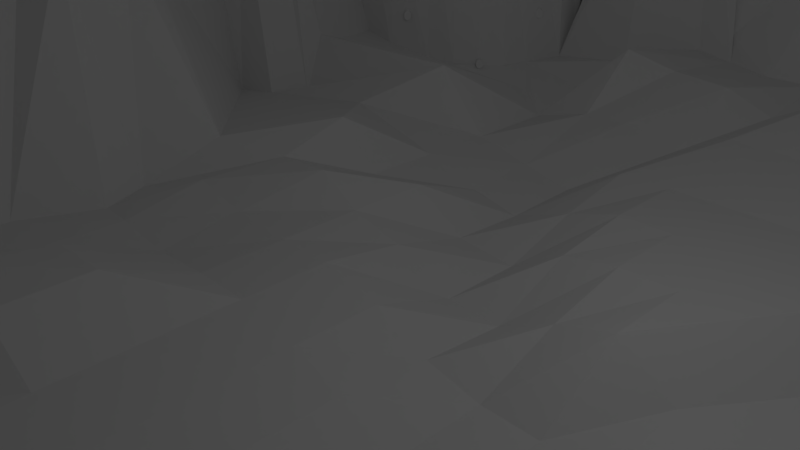 # Source: Entire_map.blend  (saved by Blender 2.77.0; exported with 4.5.12 LTS)
import bpy
from mathutils import Matrix  # noqa: F401  (used for matrix-valued properties, if any)

bpy.ops.wm.read_factory_settings(use_empty=True)
scene = bpy.context.scene
scene.name = 'Scene'

# ---- collections
col_collection_1 = bpy.data.collections.new('Collection 1'); scene.collection.children.link(col_collection_1)

# ---- world
world_world = bpy.data.worlds.new('World'); scene.world = world_world
world_world.color = (0.05088, 0.05088, 0.05088)
world_world.use_sun_shadow = False
world_world.sun_shadow_jitter_overblur = 0.0
world_world.cycles.sampling_method = 'MANUAL'

# ---- cameras
cam_camera = bpy.data.cameras.new('Camera')
cam_camera.clip_end = 100.0
cam_camera.lens = 35.0
cam_camera.sensor_width = 32.0
cam_camera.sensor_height = 18.0
cam_camera.ortho_scale = 7.314
cam_camera.dof.focus_distance = 0.0
cam_camera.dof.aperture_fstop = 128.0

# ---- lights
light_lamp = bpy.data.lights.new('Lamp', 'POINT')
light_lamp.transmission_factor = 0.0
light_lamp.cutoff_distance = 30.0
light_lamp.energy = 100.0
light_lamp.shadow_buffer_clip_start = 1.001
light_lamp.shadow_soft_size = 0.1
light_lamp.shadow_maximum_resolution = 0.006
light_lamp.use_absolute_resolution = True

# ---- meshes
me_plane = bpy.data.meshes.new('Plane')
me_plane.from_pydata([(-0.8534, -1.327, -0.01355), (1.111, -1.854, -0.01007), (-0.9443, 0.9798, 0.03487), (-0.7988, -0.09566, -0.06346), (0.1473, -1.904, -0.01239), (0.2506, 1.538, 0.01524), (0.2369, -0.09915, -0.1766), (-0.8198, -0.8181, -0.03941), (1.32, 1.007, 0.03713), (-0.2711, 1.581, 0.01987), (-1.17, 0.6061, -0.04936), (-0.4126, -1.503, 2.414e-06), (0.8097, 1.569, 0.01524), (0.2369, 0.6562, -0.06379), (0.2369, -0.8545, -0.04594), (-0.2867, -0.098, -0.06723), (0.7369, -0.09915, -0.1076), (0.7369, -0.8545, -0.05451), (-0.2832, -0.8533, -0.1054), (-0.2902, 0.6573, -0.1628), (0.7369, 0.6562, -0.1382), (0.834, -1.895, -0.01007), (-0.5489, 1.463, -0.005981), (-0.1319, -1.664, -0.01404), (1.466, -0.2221, 0.3624), (0.2369, 1.095, -0.01599), (0.2369, -0.4768, -0.1237), (-0.5767, -0.09746, -0.08107), (0.4869, -0.09915, -0.07893), (-0.8393, -0.4709, -0.04613), (0.3872, -2.085, -0.01007), (-0.006066, 1.538, 0.01524), (-1.18, 0.804, 0.08254), (1.331, -1.446, -0.01436), (1.018, 1.678, 0.01524), (0.2369, 0.2785, -0.06379), (0.2369, -1.232, -0.04594), (-0.01305, -0.09915, -0.1237), (0.9869, -0.09915, -0.1249), (0.7369, -0.4768, -0.1526), (0.7369, -1.232, -0.1237), (0.4869, -0.8545, -0.1237), (0.9959, -0.8545, -0.0725), (-0.2849, -0.4757, -0.06976), (-0.2814, -1.231, -0.1079), (-0.5932, -0.8527, -0.05277), (-0.01305, -0.8545, -0.04594), (-0.292, 1.096, -0.04493), (-0.2885, 0.2797, -0.0978), (-0.5692, 0.6578, -0.0861), (-0.01305, 0.6562, -0.06379), (0.7369, 1.095, -0.0317), (0.7369, 0.2785, -0.1237), (0.4869, 0.6562, -0.06379), (0.9869, 0.6562, -0.07918), (0.9869, 0.2785, -0.07918), (0.489, 0.2785, -0.1601), (0.4869, 1.095, -0.0759), (-0.01305, 0.2785, -0.1679), (-0.5258, 0.2802, -0.004473), (-0.5778, 1.096, -0.09533), (-0.01305, -1.232, -0.04594), (-0.5971, -1.23, -0.08308), (-0.5894, -0.4751, 0.03224), (0.9869, -1.232, -0.1237), (0.4869, -1.232, -0.1237), (0.4869, -0.4768, -0.1237), (0.9869, -0.4768, -0.1237), (-0.01305, -0.4768, -0.1237), (-0.01305, 1.095, -0.01599), (0.9869, 1.095, -0.03138), (-0.9054, -1.162, -0.01569), (0.9367, -1.922, -0.01007), (-0.7803, 1.448, -0.0328), (-0.8364, 0.01435, -0.05833), (0.01415, -1.79, -0.01404), (1.434, -0.1406, 0.06868), (0.3921, 1.538, 0.01524), (0.2369, 1.31, 0.05289), (0.2369, -0.288, -0.1602), (-0.7113, -0.09922, -0.06013), (0.3619, -0.09915, -0.1602), (-0.8299, -0.6381, -0.04289), (0.476, -1.981, -0.01007), (-0.1445, 1.538, 0.01524), (-1.12, 0.6975, -0.06227), (-0.4426, -1.506, 0.0009144), (1.436, -1.252, -0.0164), (0.8679, 1.628, 0.01524), (0.2369, 0.4674, -0.06379), (0.2369, -1.043, -0.04594), (-0.1399, -0.09915, -0.09452), (0.8619, -0.09915, -0.07893), (0.7369, -0.288, -0.1078), (0.7369, -1.043, -0.09527), (0.3619, -0.8545, -0.04594), (0.8534, -0.8545, -0.06257), (-0.2858, -0.2868, -0.0685), (-0.2823, -1.042, -0.1067), (-0.7099, -0.8546, -0.03523), (-0.1399, -0.8545, -0.1276), (-0.2929, 1.311, 0.04689), (-0.2893, 0.4685, -0.1515), (-0.8357, 0.6561, -0.01374), (-0.1399, 0.6562, -0.1042), (0.7016, 1.31, -0.01675), (0.7369, 0.4674, -0.1382), (0.3619, 0.6562, -0.06379), (0.8619, 0.6562, -0.1449), (-0.3788, 1.589, 0.03553), (-0.2484, -1.597, -0.008211), (0.6893, 1.538, 0.01524), (0.2369, 0.8451, -0.06379), (0.2369, -0.6657, -0.04594), (-0.4145, -0.1019, -0.06389), (0.6119, -0.09915, -0.1076), (-0.85, -0.2808, -0.04981), (1.373, 0.23, 0.02359), (0.1212, 1.538, 0.01524), (-1.248, 1.057, 0.0381), (-0.8945, -1.692, -0.01355), (1.231, -1.632, -0.0124), (0.2369, 0.08969, -0.1766), (0.2369, -1.497, -0.03778), (0.1119, -0.09915, -0.1766), (1.118, -0.1036, -0.1162), (0.7369, -0.6657, -0.0767), (0.7369, -1.59, -0.003862), (0.6119, -0.8545, -0.1237), (1.112, -0.8545, -0.1213), (-0.2841, -0.6645, -0.07103), (-0.227, -1.251, 0.008455), (-0.416, -0.8573, -0.06837), (0.1119, -0.8545, -0.04594), (-0.2799, 0.8419, -0.1508), (-0.2876, 0.09083, -0.06597), (-0.413, 0.6534, -0.1333), (0.1119, 0.6562, -0.06379), (0.7369, 0.8451, -0.1529), (0.7369, 0.08969, -0.1076), (0.6119, 0.6562, -0.1382), (1.112, 0.6562, -0.06351), (0.9869, 0.4674, -0.07918), (0.9869, 0.08969, -0.07918), (0.8619, 0.2785, -0.1237), (1.112, 0.2785, 0.009942), (0.4869, 0.4674, -0.1541), (0.4869, 0.08969, -0.07893), (0.3599, 0.2785, -0.1488), (0.6119, 0.2785, -0.1237), (0.4869, 1.167, -0.05352), (0.4869, 0.8451, -0.06379), (0.3619, 1.095, -0.01599), (0.6119, 1.095, -0.0759), (-0.01305, 0.4674, -0.08794), (-0.01305, 0.08969, -0.1507), (-0.1399, 0.2785, -0.1621), (0.1119, 0.2785, -0.105), (-0.571, 0.469, -0.08484), (-0.5748, 0.09135, -0.05781), (-0.6628, 0.2785, -0.01144), (-0.4137, 0.2757, -0.06164), (-0.572, 1.311, -0.06796), (-0.5673, 0.8466, -0.08832), (-0.8389, 0.9262, 0.04785), (-0.4123, 1.092, -0.0486), (-0.01305, -1.043, -0.04594), (-0.01305, -1.497, -0.03205), (-0.1399, -1.232, -0.1276), (0.1119, -1.232, -0.04594), (-0.5952, -1.042, -0.05394), (-0.599, -1.3, -0.02101), (-0.7398, -1.189, -0.06091), (-0.4167, -1.148, -0.04739), (-0.5785, -0.2863, 0.002853), (-0.5913, -0.6639, -0.05159), (-0.7097, -0.4769, -0.032), (-0.4152, -0.4796, 0.01654), (0.9869, -1.043, -0.09527), (0.9869, -1.497, -0.05947), (0.8619, -1.232, -0.1237), (1.112, -1.232, -0.07126), (0.4869, -1.043, -0.1237), (0.4869, -1.497, -0.1065), (0.3619, -1.232, -0.04594), (0.6119, -1.232, -0.1237), (0.4869, -0.288, -0.154), (0.4869, -0.6657, -0.1237), (0.3619, -0.4768, -0.1237), (0.6119, -0.4768, -0.1526), (0.9869, -0.288, -0.1237), (0.9959, -0.6657, -0.0725), (0.8619, -0.4768, -0.1459), (1.175, -0.4768, -0.01534), (-0.01305, -0.288, -0.1237), (-0.01305, -0.6657, -0.1237), (-0.1399, -0.4768, -0.09452), (0.1119, -0.4768, -0.1237), (-0.01305, 1.31, -0.01514), (-0.01305, 0.8451, -0.06379), (-0.1399, 1.095, -0.07982), (0.1119, 1.095, -0.01599), (0.9869, 1.473, -0.02537), (0.9943, 0.8527, -0.06083), (0.8619, 1.095, -0.0759), (1.112, 1.095, -0.02622), (1.103, 0.9239, -0.01759), (0.8575, 0.8392, -0.1368), (0.8619, 1.397, -0.05352), (0.1119, 0.8451, -0.06379), (-0.1399, 0.8451, -0.0677), (-0.1399, 1.31, 0.03583), (0.1119, -0.6657, -0.04594), (-0.1399, -0.6657, -0.09452), (-0.1399, -0.288, -0.09452), (1.112, -0.6657, 0.02032), (0.8526, -0.6657, -0.06089), (0.8619, -0.288, -0.1237), (0.6119, -0.6657, -0.1237), (0.3619, -0.6657, -0.1237), (0.3619, -0.288, -0.1602), (0.6119, -1.497, -0.02594), (0.3619, -1.614, -0.05524), (0.3619, -1.043, -0.04594), (1.102, -1.497, -0.0541), (0.8619, -1.497, -0.01609), (0.8619, -1.043, -0.09527), (-0.4156, -0.6684, -0.06725), (-0.7098, -0.6657, -0.01989), (-0.712, -0.2881, -0.05721), (-0.4615, -1.258, -0.03853), (-0.7102, -1.31, -0.04386), (-0.71, -1.043, -0.07846), (0.1119, -1.497, -0.02109), (-0.1489, -1.393, -0.03875), (-0.1399, -1.043, -0.1276), (-0.4126, 0.8422, -0.1226), (-0.7078, 0.845, 0.07551), (-0.4141, 0.08691, -0.06277), (-0.7106, 0.08962, -0.02571), (-0.678, 0.4673, 0.03295), (0.1119, 0.08969, -0.1766), (-0.1399, 0.08969, -0.09452), (-0.1399, 0.4674, -0.1633), (0.6119, 0.8451, -0.1237), (0.3619, 0.8451, -0.06379), (0.3619, 1.28, -0.03416), (0.6119, 0.08969, -0.1076), (0.3619, 0.08969, -0.1568), (0.3619, 0.4674, -0.06379), (1.112, 0.08969, -0.01759), (0.8619, 0.08969, -0.07893), (0.8619, 0.4674, -0.1237), (1.112, 0.4674, -0.04419), (0.6119, 0.4674, -0.1541), (0.6119, 1.224, -0.05352), (0.1119, 0.4674, -0.06379), (-0.4134, 0.4646, -0.06052), (-0.4119, 1.261, 0.09455), (0.1119, -1.043, -0.04594), (-0.4163, -1.046, -0.06949), (-0.4148, -0.2908, 0.01766), (1.112, -1.043, -0.08307), (0.6119, -1.043, -0.1237), (0.6119, -0.288, -0.1018), (1.106, -0.2835, 0.003927), (0.1119, -0.288, -0.1237), (0.1119, 1.31, 0.05193), (1.112, 1.476, 0.05259), (-0.8245, -0.7343, -0.04103), (-0.7089, 1.199, -0.07193), (-0.978, 1.11, -0.02282), (-0.9453, 1.055, -0.01743), (1.328, 1.542, 0.03713), (1.336, 0.3413, 0.02359), (1.337, 0.6092, 0.02359), (0.3921, 2.54, 0.01524), (0.9276, 2.341, 0.01524), (0.3007, 2.015, 0.6958), (0.6598, 2.441, 0.01524), (0.9937, 2.119, 0.01524), (0.1385, 1.842, 0.5697), (0.05161, 2.135, 0.5275), (-0.2636, 2.441, 0.01524), (0.5046, 1.842, 0.582), (0.5652, 1.972, 0.6085), (0.5915, 2.135, 0.5811), (0.3962, 2.207, 0.6381), (0.003381, 1.972, 0.5697), (0.7937, 2.391, 0.01524), (0.0253, 1.756, 0.4963), (-0.1051, 2.195, 0.4963), (-0.1298, 2.49, 0.01524), (0.5535, 1.756, 0.515), (0.7875, 1.951, 0.515), (0.8508, 2.259, 0.1009), (0.3267, 2.111, 0.6792), (-0.1774, 1.951, 0.5206), (0.526, 2.49, 0.01524), (0.9606, 2.23, 0.01524), (1.13, 1.768, 0.1463), (0.5407, 1.538, 0.01524), (0.2222, 1.929, 0.6552), (0.1787, 2.075, 0.6552), (-0.3975, 2.391, 0.01524), (0.3809, 1.949, 0.6792), (0.4485, 2.008, 0.7194), (0.4244, 2.075, 0.6792), (0.1878, 2.328, 0.4963), (0.1546, 1.994, 0.6552), (0.09021, 2.267, 0.4963), (0.04461, 2.231, 0.4963), (0.1492, 2.171, 0.5697), (-0.1292, 2.114, 0.4963), (-0.3379, 2.053, 0.4776), (0.02749, 2.054, 0.5697), (-0.1098, 1.886, 0.4963), (-0.1005, 1.821, 0.4963), (0.07094, 1.907, 0.6605), (0.05965, 1.669, 0.4963), (0.4452, 1.756, 0.5732), (0.3962, 1.842, 0.6085), (0.6624, 1.79, 0.515), (0.6887, 1.886, 0.515), (0.5721, 1.907, 0.6085), (0.7321, 2.032, 0.515), (0.708, 2.114, 0.515), (0.6156, 2.054, 0.6085), (0.5863, 2.231, 0.515), (0.4886, 2.292, 0.515), (0.4938, 2.171, 0.6085), (-0.2941, 1.612, 0.08817), (-0.5313, 2.35, 0.3775), (0.1312, 2.515, 0.01524), (0.6214, 1.647, 0.365), (0.5929, 2.465, 0.01524), (0.9771, 2.174, 0.01524), (1.04, 1.762, 0.01524), (-0.3306, 2.416, 0.01524), (0.7268, 2.416, 0.01524), (0.9271, 1.672, 0.01524), (0.1238, 1.538, 0.01524), (-0.1967, 2.465, 0.01524), (0.4591, 2.515, 0.01524), (0.615, 1.538, 0.01524), (0.29, 2.434, 0.1559), (-0.08672, 2.354, 0.1559), (-0.1526, 2.336, 0.1559), (-0.4325, 2.095, 0.6804), (-0.3873, 1.837, 0.5151), (0.2259, 1.604, 0.1559), (0.4187, 1.647, 0.3941), (0.7684, 1.753, 0.365), (0.7816, 1.801, 0.365), (0.8629, 2.075, 0.365), (0.8508, 2.116, 0.365), (0.623, 2.336, 0.365), (0.5742, 2.366, 0.365), (0.8223, 2.325, 0.05805), (0.69, 2.311, 0.365), (0.7185, 2.245, 0.4078), (0.6677, 1.692, 0.365), (0.7221, 1.709, 0.365), (0.2524, 1.712, 0.5347), (-0.04242, 1.604, 0.1559), (-0.3853, 1.919, 0.5151), (-0.498, 2.264, 0.4795), (-0.4686, 2.188, 0.5696), (0.02903, 2.409, 0.1559), (-0.01979, 2.379, 0.1559), (-0.1764, 2.311, 0.1559), (-0.2513, 2.316, 0.1559), (-0.3832, 2.001, 0.6221), (-0.2696, 1.694, 0.3785), (0.5471, 1.647, 0.365), (0.8279, 1.846, 0.365), (0.9156, 1.991, 0.365), (0.8343, 2.172, 0.365), (0.9057, 2.245, 0.05805), (0.7794, 2.186, 0.4078), (0.5073, 2.391, 0.365), (0.3569, 2.409, 0.1559), (-1.191, 1.748, -0.01667), (-1.399, 2.115, 0.01987), (-1.202, 2.499, 0.01987), (-0.7794, 2.585, 0.01987), (-0.8393, 2.049, 0.8201), (-1.266, 1.821, 0.01987), (-1.31, 1.919, 0.01987), (-1.355, 2.017, 0.01987), (-0.8809, 2.112, 0.7703), (-0.9551, 2.202, 0.6427), (-1.113, 2.306, 0.5131), (-0.9184, 2.039, 0.7703), (-1.03, 2.055, 0.6427), (-1.135, 2.067, 0.5151), (-1.35, 2.211, 0.01987), (-1.301, 2.307, 0.01987), (-1.251, 2.403, 0.01987), (-1.115, 1.815, 0.5068), (-0.9348, 1.945, 0.6554), (-0.8845, 1.964, 0.7703), (-1.169, 2.508, 0.01726), (-1.063, 2.53, 0.01726), (-0.8851, 2.564, 0.01987), (-0.8003, 2.128, 0.7703), (-0.794, 2.234, 0.5273), (-0.8166, 2.365, 0.5151), (-0.714, 1.867, 0.7822), (-0.6101, 1.703, 0.6427), (-0.6077, 1.629, 0.5103), (-0.6967, 2.516, 0.01987), (-0.5828, 2.484, 0.01987), (-0.6485, 1.917, 0.7822), (-0.5332, 1.848, 0.6427), (-0.4193, 1.78, 0.66), (-0.3515, 1.822, 0.4634), (-0.3085, 1.767, 0.4539), (-0.6464, 1.999, 0.7822), (-0.4509, 1.995, 0.5945), (-0.4638, 1.526, 0.01478), (-0.7955, 1.559, 0.09413), (-0.7539, 1.563, 0.003673), (-0.7422, 1.651, 0.5231), (-0.6875, 1.649, 0.5119), (-0.7397, 1.672, 0.6705), (-0.5429, 1.677, 0.5261), (-0.4781, 1.725, 0.5419), (-0.5445, 1.752, 0.6427), (-0.477, 1.884, 0.6427), (-0.6977, 2.261, 0.6306), (-0.707, 2.21, 0.5945), (-0.9522, 2.339, 0.5131), (-1.051, 2.375, 0.5583), (-0.8746, 2.218, 0.6427), (-1.096, 2.243, 0.5151), (-1.133, 2.169, 0.5151), (-1.027, 2.157, 0.6427), (-1.137, 2.021, 0.5151), (-1.103, 1.946, 0.5151), (-0.9963, 1.98, 0.6427), (-0.8139, 2.002, 0.788), (-0.7803, 1.948, 0.8138), (-0.7921, 2.019, 0.788), (-0.7366, 1.982, 0.8641), (-0.7914, 2.046, 0.788), (-0.7353, 2.036, 0.8138), (-0.9724, 1.655, -0.006499), (-1.104, 1.811, 0.4332), (-1.025, 1.88, 0.5811), (-0.9577, 1.717, 0.441), (-0.8385, 1.798, 0.5893), (-0.7514, 1.659, 0.4492), (-0.9287, 1.733, 0.5747), (-0.7462, 1.646, 0.6091), (-0.8668, 1.783, 0.6506), (-2.181, -1.518, -0.01355), (-2.875, 0.007683, -0.01355), (-1.781, -1.118, 0.8589), (-0.8175, -1.658, -0.01404), (-1.323, -2.103, -0.01355), (-2.794, -0.2236, -0.01355), (-2.365, -0.3545, 0.7684), (-2.117, -1.454, 0.6144), (-1.641, -1.536, 0.7248), (-1.433, -1.378, 0.7248), (-0.8808, -1.57, -0.01355), (-1.406, -1.134, 0.7248), (-1.116, -1.972, -0.01355), (-1.555, -2.022, -0.01355), (-2.835, -0.108, -0.01355), (-2.551, 0.07629, 0.5126), (-1.814, -1.285, 0.857), (-1.439, -1.862, 0.5133), (-1.128, -1.639, 0.5914), (-1.087, -1.273, 0.5133), (-1.22, -2.038, -0.01355), (-1.67, -1.981, -0.01355), (-2.754, -0.3393, -0.01355), (-1.887, -0.4386, 0.857), (-1.952, -1.072, 0.857), (-2.153, -1.49, 0.469), (-1.725, -0.4239, 0.8234), (-1.742, -1.282, 0.8001), (-1.638, -1.217, 0.8001), (-0.8671, -1.448, -0.01355), (-1.625, -1.095, 0.8001), (-1.012, -1.907, -0.01355), (-1.439, -2.062, -0.01355), (-1.67, -1.781, 0.5133), (-1.555, -1.822, 0.5133), (-1.756, -1.496, 0.7248), (-1.278, -1.855, 0.5133), (-1.232, -1.732, 0.5133), (-1.466, -1.542, 0.7725), (-1.114, -1.517, 0.5133), (-1.1, -1.395, 0.4582), (-1.375, -1.3, 0.7248), (-2.143, -0.05656, 0.749), (-2.547, -0.2712, 0.5306), (-2.567, -0.4472, 0.5306), (-2.257, -1.123, 0.7684), (-1.947, 0.1347, 1.057), (-2.837, 0.6243, 0.02867), (-1.974, 0.189, 1.083), (-1.947, 0.2495, 1.089), (-1.888, 0.2704, 1.068), (-1.832, 0.2142, 1.042), (-1.84, 0.1486, 1.042), (-1.896, 0.1134, 1.042), (-2.756, 0.393, 0.02867), (-1.96, 0.1619, 1.07), (-2.203, 0.03451, 0.7916), (-2.295, 0.297, 0.7916), (-2.707, 0.8318, 0.02867), (-1.961, 0.2192, 1.086), (-1.918, 0.2599, 1.078), (-1.864, 0.2533, 1.053), (-1.555, 0.1944, 0.7063), (-0.8103, -0.986, -0.03616), (-1.836, 0.1814, 1.042), (-1.559, -0.05516, 0.7063), (-1.868, 0.131, 1.042), (-1.794, -0.2031, 0.7063), (-1.927, 0.1243, 1.042), (-1.624, -0.1821, 0.7063), (-1.485, 0.02423, 0.7063), (-1.642, 0.4633, 0.7916), (-2.249, 0.1658, 0.7916), (-2.797, 0.5086, 0.02867), (-1.954, 0.1483, 1.063), (-2.076, 0.08006, 0.8585), (-2.577, 0.4715, 0.536), (-2.642, 0.9355, 0.02867), (-1.967, 0.2041, 1.085), (-1.933, 0.2547, 1.083), (-0.7993, 0.199, 0.02298), (-1.876, 0.2619, 1.061), (-1.218, 0.06719, 0.536), (-0.9158, -1.016, -0.02157), (-1.834, 0.1978, 1.042), (-1.261, -0.3145, 0.536), (-1.854, 0.1398, 1.042), (-1.911, 0.1189, 1.042), (-2.749, 0.2444, 0.02867), (-1.967, 0.1754, 1.077), (-2.131, 0.241, 0.884), (-1.954, 0.2343, 1.087), (-2.039, 0.3864, 0.8903), (-2.455, 1.053, 0.02867), (-1.903, 0.2652, 1.073), (-1.869, 0.4067, 0.8727), (-1.844, 0.2259, 1.042), (-1.72, 0.2578, 0.8475), (-1.838, 0.165, 1.042), (-1.709, 0.05677, 0.8369), (-1.882, 0.1222, 1.042), (-1.885, -0.004549, 0.8407), (-1.942, 0.1298, 1.042), (-2.084, -0.1476, 0.7854), (-1.966, 0.0236, 0.8484), (-1.736, -0.1661, 0.7063), (-1.618, -0.09215, 0.7063), (-1.813, 0.0413, 0.8388), (-1.551, 0.01393, 0.7063), (-1.536, 0.1521, 0.7063), (-1.193, -0.1707, 0.6077), (-1.705, 0.1474, 0.8422), (-1.523, 0.3242, 0.7063), (-1.809, 0.3466, 0.8585), (-1.983, 0.5991, 0.8375), (-2.179, 0.911, 0.5604), (-1.954, 0.3965, 0.8815), (-2.184, 0.4736, 0.845), (-2.258, 0.3559, 0.7916), (-2.085, 0.3137, 0.8871), (-2.276, 0.2581, 0.8275), (-2.226, 0.1001, 0.7447), (-2.513, 0.2902, 0.536), (-2.135, 0.129, 0.8713), (-2.089, 0.1203, 0.8649), (-2.66, 0.2539, 0.536), (-2.603, 0.4199, 0.5257), (-2.108, 0.2773, 0.8856), (-1.996, 0.3914, 0.8859), (-1.839, 0.3766, 0.8656), (-1.304, 0.2967, 0.536), (-1.725, 0.2151, 0.8449), (-1.142, -0.02347, 0.536), (-1.25, -0.2191, 0.536), (-1.776, 0.06422, 0.8378), (-1.287, -0.421, 0.6148), (-1.529, -0.4005, 0.7474), (-1.926, 0.009526, 0.8445), (-2.007, 0.03768, 0.8522), (-1.893, 0.0627, 0.8397), (-1.735, 0.1298, 0.8395), (-1.75, 0.2881, 0.8518), (-1.911, 0.4016, 0.8771), (-2.062, 0.35, 0.8887), (-2.117, 0.2008, 0.8776), (-1.008, -0.01424, 0.4509), (-1.539, 0.2593, 0.7063), (-1.386, 0.1308, 0.6212), (-1.582, 0.3938, 0.749), (-1.673, 0.659, 0.6638), (-1.233, 0.1541, 0.536), (-1.089, 0.2106, 0.4509), (-1.413, 0.3105, 0.6212), (-1.56, 0.4677, 0.6425), (-1.479, 0.6406, 0.4359), (-1.012, 0.135, 0.4509), (-1.355, 0.2653, 0.6847), (-2.377, 0.0554, 0.6521), (-2.313, 1.166, -0.005006), (-1.777, 1.469, -0.0499), (-1.739, 1.001, 0.8581), (-1.34, 1.017, -0.0603), (-1.977, 1.45, -0.02982), (-1.816, 1.243, 0.6627), (-1.614, 0.7813, 0.6325), (-1.637, 1.325, -0.04817), (-1.508, 0.9065, 0.6325), (-1.203, 0.9014, 0.04951), (-1.581, 1.053, 0.6369), (-2.279, 1.071, -0.005006), (-1.838, 0.9361, 0.8101), (-1.877, 1.459, -0.04327), (-1.788, 1.407, 0.5517), (-1.567, 1.253, -0.04731), (-1.328, 0.8165, 0.5022), (-1.414, 1.074, 0.479), (-1.285, 0.581, -0.06026), (-1.808, 1.132, 0.8242), (-1.871, 1.031, 0.8101), (-2.259, 1.251, -0.005006), (-2.05, 0.7567, 0.5604), (-2.077, 1.44, -0.0266), (-1.709, 1.138, 0.8062), (-1.622, 0.8401, 0.7827), (-1.707, 1.397, -0.05245), (-1.609, 0.9675, 0.8054), (-1.602, 1.092, 0.7839), (-1.949, 0.7589, 0.5604), (-1.579, 0.6384, 0.4823), (-1.687, 0.806, 0.6325), (-1.418, 0.7205, 0.559), (-1.357, 0.8005, 0.4823), (-1.553, 0.8612, 0.6325), (-1.367, 0.8793, 0.4945), (-1.391, 0.9768, 0.4867), (-1.558, 0.9558, 0.6446), (-1.77, 1.25, 0.5535), (-1.741, 1.312, 0.5526), (-1.726, 1.198, 0.6654), (-1.911, 1.375, 0.4762), (-1.814, 1.244, 0.6808), (-2.114, 0.8339, 0.5604), (-2.577, 1.039, 0.02867), (-2.372, 0.7968, 0.536), (-2.772, 0.728, 0.02867), (-1.87, 0.5636, 0.7916), (-2.121, 0.5835, 0.8375), (-2.052, 0.5913, 0.9162), (-2.147, 0.5325, 0.7916), (-2.221, 0.4147, 0.7916), (-2.475, 0.6341, 0.6538), (-1.769, 0.5664, 0.7916), (-2.526, 0.5528, 0.536), (-2.424, 0.7155, 0.536), (-2.277, 0.8075, 0.536), (-1.905, 0.8178, 0.6914), (-2.093, 1.365, 0.5597), (-2.176, 1.431, -0.02338), (-2.205, 1.161, 0.5604), (-2.204, 1.373, -0.01938), (-2.206, 1.336, -0.005006), (-2.01, 1.365, 0.565), (-1.913, 1.239, 0.6988), (-2.121, 1.311, 0.5849), (-2.152, 1.246, 0.5604), (-2.014, 1.072, 0.6914), (-1.961, 1.157, 0.7521), (-2.077, 1.44, -0.03342), (-1.981, 0.9772, 0.6914), (2.783, 0.2447, 0.02359), (2.003, 0.4737, 1.028), (1.355, 0.8089, 0.02744), (1.995, 0.1213, 0.5784), (2.693, 0.01913, 0.02359), (2.26, 0.1595, 0.5079), (1.859, 0.8498, 0.5784), (1.494, 0.02177, 0.02359), (1.707, 0.6455, 0.5784), (1.641, 0.433, 0.6028), (1.331, 0.9427, 0.03397), (2.789, 0.3535, 0.02359), (2.62, 0.3047, 0.4008), (2.623, -0.07871, 0.02359), (2.135, 0.6236, 0.7559), (1.469, 0.8104, 0.4008), (1.369, 0.7302, 0.02359), (1.463, 0.4095, 0.5083), (2.017, 0.2823, 0.7559), (2.159, 0.461, 0.7559), (2.748, 0.1299, 0.02359), (2.099, 0.3454, 0.8451), (1.902, 0.6873, 0.7737), (1.795, 0.6125, 0.7737), (1.325, 0.4757, 0.02359), (1.793, 0.4789, 0.7737), (1.344, 0.8709, 0.03046), (1.467, 0.6768, 0.1272), (1.465, 0.5432, 0.4008), (1.643, 0.5666, 0.485), (1.504, 0.2302, 0.1529), (1.74, 0.255, 0.5784), (2.174, -0.08048, 0.4008), (2.128, 0.1404, 0.5784), (2.499, 0.07336, 0.4787), (2.56, 0.189, 0.1472), (2.32, 0.2752, 0.6706), (2.603, 0.4753, 0.4008), (2.415, 1.832, 0.03713), (3.185, 0.7376, 0.03713), (2.155, 0.9925, 1.556), (1.755, 1.841, 0.03713), (3.074, 0.9907, 0.03713), (2.554, 0.8905, 0.8962), (3.076, 0.3424, 0.03713), (2.441, 1.252, 0.8962), (2.433, 0.6592, 0.8962), (1.983, 1.392, 1.028), (1.783, 1.23, 1.082), (1.324, 1.275, 0.03713), (2.151, 1.911, 0.03713), (3.052, 0.7761, 0.03713), (2.811, 0.7884, 0.5665), (2.319, 1.047, 1.226), (1.961, 1.682, 0.5665), (1.602, 1.345, 0.5665), (1.266, 1.34, 0.03713), (1.539, 0.9176, 0.4008), (2.211, 1.789, 0.03713), (3.072, 1.178, 0.03713), (2.183, 0.7876, 1.119), (2.376, 0.9223, 1.226), (3.049, 0.5353, 0.03713), (2.78, 1.322, 0.5665), (2.316, 0.8067, 1.178), (2.111, 1.155, 1.226), (2.004, 1.08, 1.226), (1.253, 1.062, 0.03713), (2.002, 0.9466, 1.226), (1.417, 1.632, 0.3679), (1.984, 1.912, 0.03713), (2.185, 1.489, 0.5665), (2.054, 1.529, 0.5665), (2.086, 1.376, 0.918), (1.747, 1.532, 0.5665), (1.883, 1.311, 1.055), (1.615, 1.198, 0.5665), (1.598, 1.078, 0.5665), (1.717, 1.131, 1.209), (1.99, 0.8094, 0.5784), (2.324, 0.5159, 0.5784), (2.381, 0.3908, 0.5153), (2.301, 0.6401, 0.8962), (2.691, 0.5571, 0.5665), (2.702, 0.7155, 0.5665), (2.544, 0.7302, 0.8962), (2.813, 0.8704, 0.5665), (2.698, 1.039, 0.5665), (2.497, 1.016, 0.8962), (1.926, 1.127, 1.061), (1.923, 0.9269, 1.061), (1.778, 1.297, 0.7314), (1.723, 1.193, 0.7314), (1.72, 0.9926, 0.7314), (1.724, 1.26, 0.7314), (1.752, 0.775, 0.6559), (2.006, 0.8537, 1.061), (1.925, 1.06, 1.061), (1.924, 0.9937, 1.061), (1.722, 1.126, 0.7314), (1.721, 1.059, 0.7314), (1.979, 1.165, 1.061), (1.831, 1.335, 0.7314), (2.176, 0.7043, 0.9778), (2.374, 0.733, 1.013), (2.299, 0.5955, 1.15), (2.363, 0.6754, 1.127), (2.03, -0.6915, 1.142), (1.916, -0.3175, 0.9581), (1.441, -0.32, 0.1136), (1.866, -1.484, 0.9424), (1.788, -0.571, 1.02), (2.075, -1.435, 0.4616), (2.266, -0.5613, 0.9735), (2.127, -0.2369, 0.8646), (2.705, -0.3078, -0.01034), (1.651, -1.351, 0.4616), (2.034, -0.8718, 1.069), (1.663, -0.2851, 0.6174), (2.215, -1.465, 0.4616), (2.439, -0.04228, 0.4008), (2.718, -0.4626, -0.02938), (1.975, -0.5821, 1.069), (1.912, -0.7703, 1.069), (1.498, -0.4777, -0.01034), (1.91, -0.6666, 1.069), (2.16, -0.7653, 1.069), (2.149, -0.6618, 1.069), (2.081, -0.58, 1.069), (2.614, -0.1602, -0.01034), (2.314, -0.9311, 0.4841), (2.359, -0.3748, 0.6174), (2.067, -1.14, 0.8471), (2.307, -0.06138, 0.5316), (2.199, -0.4914, 1.016), (1.93, -0.001829, 0.449), (1.853, -0.4984, 1.016), (1.689, -0.3883, 0.6174), (1.62, -0.4935, 0.6861), (1.636, -1.149, 0.8471), (1.737, -1.831, 1.162), (2.375, -1.363, -0.05242), (2.406, -1.804, -0.04171), (1.69, -2.516, -0.0164), (1.662, -1.534, 0.9087), (1.716, -2.176, 0.8061), (2.096, -1.837, 0.9087), (2.406, -1.596, -0.0164), (2.036, -1.613, 1.001), (1.856, -2.419, -0.0164), (1.671, -1.918, 1.095), (1.719, -2.331, 0.4616), (2.223, -1.784, 0.4616), (2.422, -1.704, -0.0164), (1.8, -2.541, -0.0164), (1.776, -1.692, 1.14), (1.623, -1.824, 1.018), (1.673, -1.718, 1.14), (1.775, -1.939, 1.018), (1.863, -1.863, 1.14), (2.39, -1.493, -0.0164), (1.861, -1.756, 1.14), (2.366, -1.885, -0.0164), (1.555, -2.615, -0.0164), (1.575, -2.36, 0.5712), (1.567, -2.065, 0.7901), (1.801, -2.263, 0.4616), (1.948, -2.049, 0.4616), (1.798, -2.108, 0.7114), (2.22, -1.678, 0.4616), (2.217, -1.571, 0.5844), (2.04, -1.718, 0.9256), (1.969, -1.482, 0.9424), (1.781, -1.447, 0.9256), (1.343, -1.626, 0.4616), (1.445, -1.911, 0.5196), (1.454, -1.848, 0.8061), (0.664, -2.666, -0.01007), (0.3414, -2.389, -0.01007), (0.3005, -2.176, -0.01007), (0.6284, -1.977, -0.01007), (0.9984, -2.172, 0.8194), (0.5027, -2.528, -0.01007), (0.5371, -2.216, 0.6065), (0.5449, -2.37, 0.6065), (0.3124, -2.314, -0.01007), (1.168, -2.345, 0.7484), (1.043, -2.025, 0.7263), (1.572, -2.247, 0.655), (1.42, -2.008, 0.7596), (1.375, -2.523, -0.05061), (0.4071, -2.514, -0.01007), (0.4287, -2.159, 0.4537), (0.4228, -2.456, 0.4537), (0.3164, -2.208, -0.01007), (1.062, -2.291, 0.8289), (0.6656, -2.044, 0.4537), (0.7685, -2.647, -0.01007), (0.5834, -2.597, -0.01007), (0.6455, -2.274, 0.6507), (0.6415, -2.38, 0.6507), (0.3242, -2.362, -0.01007), (1.415, -2.494, 0.5304), (0.3717, -2.167, -0.01007), (0.7112, -2.285, 0.6507), (1.147, -2.239, 0.8657), (0.7312, -2.005, -0.01007), (1.162, -2.134, 0.8305), (1.095, -2.055, 0.8493), (1.495, -2.427, 0.5508), (1.259, -2.293, 0.7684), (1.569, -2.155, 0.7234), (1.502, -2.074, 0.7784), (1.345, -1.936, 0.4923), (1.094, -1.911, 0.4786), (1.147, -2.018, 0.7484), (0.5408, -2.096, 0.4537), (0.4944, -2.17, 0.4537), (0.6028, -2.227, 0.6065), (0.4676, -2.277, 0.4537), (0.4208, -2.372, 0.4537), (0.5331, -2.323, 0.6065), (0.5132, -2.489, 0.4537), (1.073, -2.483, 0.5566), (1.072, -2.306, 0.7285), (-0.2882, -2.484, 0.8031), (-0.2685, -2.505, 0.8061), (-0.2774, -2.478, 0.8044), (-0.2688, -2.505, 0.8121), (-0.2787, -2.479, 0.8139), (-0.2773, -2.51, 0.8115), (-0.2882, -2.484, 0.8142), (-0.2669, -2.504, 0.8051), (-0.1354, -2.463, 0.7609), (-0.1454, -2.436, 0.7615), (-0.1633, -2.441, 0.7638), (-0.1633, -2.441, 0.7552), (-0.1539, -2.469, 0.7562), (-0.1723, -2.475, 0.7633), (-0.1817, -2.447, 0.7624), (-0.1817, -2.447, 0.771), (-0.1638, -2.442, 0.7686), (-0.1538, -2.469, 0.7681), (-0.1637, -2.441, 0.7594), (-0.1539, -2.469, 0.7621), (-0.1723, -2.475, 0.7692), (-0.1821, -2.446, 0.7665), (-0.1722, -2.475, 0.7752), (-0.1822, -2.448, 0.7758), (-0.2001, -2.453, 0.7781), (-0.2001, -2.453, 0.7695), (-0.1908, -2.48, 0.7705), (-0.2092, -2.486, 0.7776), (-0.2186, -2.459, 0.7766), (-0.2186, -2.459, 0.7853), (-0.2007, -2.453, 0.7829), (-0.1906, -2.481, 0.7823), (-0.2005, -2.452, 0.7737), (-0.1908, -2.48, 0.7764), (-0.3961, -2.551, 0.8981), (-0.3839, -2.573, 0.8965), (-0.3924, -2.578, 0.8959), (-0.4046, -2.556, 0.8975), (-0.3927, -2.578, 0.9041), (-0.4049, -2.554, 0.9055), (-0.3037, -2.526, 0.8277), (-0.3709, -2.534, 0.867), (-0.3575, -2.557, 0.8738), (-0.3709, -2.535, 0.8752), (-0.3793, -2.54, 0.8746), (-0.3878, -2.545, 0.8823), (-0.304, -2.526, 0.8337), (-0.3793, -2.54, 0.8829), (-0.3663, -2.563, 0.8813), (-0.3191, -2.502, 0.8334), (-0.366, -2.563, 0.8732), (-0.3748, -2.568, 0.8808), (-0.3125, -2.531, 0.8331), (-0.3751, -2.568, 0.8889), (-0.3877, -2.545, 0.8905), (-0.3836, -2.573, 0.8884), (-0.3962, -2.551, 0.8899), (-0.4271, -2.598, 0.9279), (-0.4388, -2.575, 0.929), (-0.4441, -2.609, 0.9328), (-0.4356, -2.604, 0.9334), (-0.4356, -2.604, 0.9273), (-0.4473, -2.582, 0.9349), (-0.4699, -2.624, 0.9496), (-0.4699, -2.624, 0.9551), (-0.4558, -2.587, 0.9398), (-0.4441, -2.609, 0.9384), (-0.4558, -2.587, 0.9343), (-0.5066, -2.619, 0.9677), (-0.4969, -2.639, 0.9726), (-0.5065, -2.619, 0.9732), (-0.5043, -2.644, 0.972), (-0.4643, -2.592, 0.9454), (-0.5147, -2.624, 0.9731), (-0.5049, -2.645, 0.978), (-0.5148, -2.624, 0.9786), (-0.5132, -2.649, 0.9779), (-0.5233, -2.63, 0.9789), (-0.4727, -2.597, 0.9454), (-0.5135, -2.649, 0.9842), (-0.5233, -2.63, 0.9851), (-0.4614, -2.618, 0.944), (-0.5318, -2.635, 0.9845), (-0.5214, -2.654, 0.9832), (-0.5226, -2.654, 0.9894), (-0.5318, -2.635, 0.99), (-0.453, -2.613, 0.944), (-0.4643, -2.592, 0.9398), (-0.531, -2.66, 0.9894), (-0.5402, -2.64, 0.99), (-0.531, -2.66, 0.9951), (-0.5402, -2.64, 0.9957), (-0.5395, -2.665, 0.9949), (-0.5487, -2.645, 0.9956), (0.1403, -2.169, 0.4987), (0.03234, -2.203, 0.4987), (0.03453, -2.305, 0.4986), (0.09083, -2.37, 0.4987), (0.1673, -2.395, 0.4987), (0.2398, -2.318, 0.4988), (0.2118, -2.212, 0.4916), (0.08925, -2.202, 0.4988), (0.03442, -2.15, 0.4054), (0.02873, -2.257, 0.4987), (0.1049, -2.136, 0.3636), (0.06268, -2.337, 0.4987), (0.222, -2.185, 0.1375), (0.1228, -2.377, 0.5167), (0.2895, -2.261, 0.1465), (0.2029, -2.367, 0.4988), (0.235, -2.251, 0.4988), (0.1903, -2.164, 0.4988), (0.051, -2.19, 0.4988), (0.07279, -2.41, 0.4636), (0.01443, -2.195, 0.4636), (0.03856, -2.283, 0.4987), (-0.0001731, -2.267, 0.4923), (0.07905, -2.356, 0.4987), (0.258, -2.185, 0.4636), (0.1476, -2.4, 0.4986), (0.2699, -2.305, 0.4636), (0.2182, -2.337, 0.4988), (0.1966, -2.405, 0.4636), (0.2291, -2.234, 0.4988), (0.1624, -2.171, 0.4988), (0.1248, -2.187, 0.4987), (0.02501, -2.236, 0.4987), (0.1238, -2.136, 0.4636), (0.04631, -2.318, 0.4987), (0.1088, -2.369, 0.4987), (0.1909, -2.383, 0.4988), (0.2215, -2.291, 0.4988), (0.2007, -2.173, 0.4988), (0.1608, -2.13, 0.4636), (0.1996, -2.169, 0.4636), (0.1782, -2.113, 0.1151), (0.2483, -2.226, 0.4636), (0.2973, -2.264, 0.4636), (0.3025, -2.198, 0.1015), (0.2454, -2.339, 0.4636), (0.221, -2.372, 0.4636), (0.2711, -2.351, 0.4096), (0.1553, -2.407, 0.4636), (0.114, -2.408, 0.4636), (0.04577, -2.379, 0.4636), (0.01875, -2.348, 0.4636), (-0.01672, -2.223, 0.474), (-0.007323, -2.191, 0.4499), (0.05089, -2.175, 0.4636), (0.1073, -2.164, 0.4707), (0.0824, -2.15, 0.3828), (0.0485, -2.174, 0.4943), (0.01932, -2.195, 0.4943), (0.0235, -2.284, 0.4943), (0.01892, -2.309, 0.4943), (0.06803, -2.366, 0.4943), (0.0844, -2.385, 0.4943), (0.1313, -2.419, 0.4943), (0.1724, -2.408, 0.4943), (0.2298, -2.346, 0.4943), (0.2592, -2.321, 0.4943), (0.242, -2.227, 0.4943), (0.225, -2.205, 0.4872), (0.1612, -2.156, 0.4943), (0.134, -2.155, 0.4943), (0.116, -2.175, 0.4943), (0.08853, -2.187, 0.4943), (0.01014, -2.236, 0.4943), (0.01463, -2.26, 0.4943), (0.03529, -2.328, 0.4943), (0.05166, -2.347, 0.4943), (0.1094, -2.384, 0.4943), (0.1344, -2.383, 0.4943), (0.2006, -2.395, 0.4943), (0.2154, -2.374, 0.4943), (0.2376, -2.289, 0.4943), (0.2504, -2.251, 0.4943), (0.2135, -2.165, 0.4943), (0.194, -2.149, 0.4943), (-1.844, -2.684, -0.01404), (-0.7294, -2.952, 1.305), (-1.347, -1.713, -0.01404), (0.5616, -2.588, -0.01404), (-1.908, -3.28, -0.01404), (-1.378, -2.822, 0.8055), (-1.837, -2.208, -0.01404), (-0.1239, -3.365, 0.8055), (-0.7422, -1.623, -0.01404), (-0.01245, -2.767, 0.8055), (-0.4104, -2.307, 0.8055), (0.5526, -3.181, -0.01404), (-1.183, -2.022, 0.4956), (-1.983, -3.109, -0.01404), (-0.6749, -3.3, 0.996), (-1.722, -2.757, 0.4956), (-1.641, -1.962, -0.01404), (0.1586, -3.572, 0.4956), (0.3258, -2.675, 0.4956), (0.6648, -2.346, -0.01404), (-0.3704, -1.881, 0.006597), (-0.8519, -2.682, 0.996), (-0.9539, -3.179, 1.025), (-1.793, -2.444, -0.01404), (-0.4064, -3.157, 1.115), (-1.041, -1.764, -0.01404), (-0.3507, -2.858, 1.115), (0.6083, -2.883, -0.01404), (-0.3924, -3.508, 0.8055), (0.2143, -3.273, 0.4956), (0.2701, -2.974, 0.4956), (-0.06818, -3.066, 0.897), (-0.07216, -2.215, 0.4493), (0.01734, -2.416, 0.7611), (-0.575, -1.998, 0.4956), (-0.8821, -1.929, 0.4956), (-1.416, -2.269, 0.4956), (-1.543, -2.512, 0.4956), (-1.643, -3.051, 0.4956), (-1.563, -3.344, 0.4956), (-1.205, -3.759, 0.4956), (-0.9351, -2.479, 0.9035), (-0.548, -2.67, 1.001), (-0.7095, -2.437, 1.016), (-0.8522, -2.626, 0.9926), (-1.018, -2.331, 0.8055), (-0.8647, -2.362, 0.9249), (-0.8202, -2.511, 0.9946), (-0.5608, -2.35, 0.9249), (-0.5977, -2.53, 0.9918), (-0.7907, -2.817, 1.2), (-0.6387, -2.811, 1.2), (-0.6999, -2.676, 0.996), (-0.5401, -2.905, 1.26), (-0.5934, -2.74, 1.098), (-0.4494, -2.764, 1.056), (-0.6841, -2.881, 1.302), (-0.5682, -2.785, 1.215), (-0.8213, -2.749, 1.098), (-0.92, -2.92, 1.26), (-0.9646, -2.768, 1.017), (-0.7601, -2.884, 1.302), (-0.872, -2.799, 1.179), (-1.14, -2.89, 1.056), (-1.11, -2.889, 1.049), (-1.121, -2.861, 1.048), (-1.266, -2.579, 0.8055), (-1.362, -3.118, 0.8879), (-0.9596, -3.208, 1.033), (-0.7052, -3.32, 1.003), (-0.9837, -3.181, 1.031), (-1.219, -3.409, 0.8055), (-0.8509, -6.884, -0.007419), (-2.231, -6.286, -0.007419), (-2.625, -4.834, -0.007419), (0.7503, -3.521, -0.00742), (-0.6887, -5.15, 1.923), (1.735, -4.659, -0.007419), (1.459, -6.138, -0.007419), (-1.541, -6.585, -0.007419), (-2.428, -5.56, -0.007419), (-2.18, -4.227, -0.007419), (-0.3013, -4.564, 1.36), (1.243, -4.09, -0.007419), (1.597, -5.398, -0.007419), (-0.04284, -5.518, 1.221), (0.7949, -6.491, -0.007419), (-1.227, -4.601, 1.4), (-1.363, -5.036, 1.487), (-1.408, -5.573, 1.397), (-0.905, -5.791, 1.585), (0.05771, -4.979, 1.36), (-1.886, -6.436, -0.007419), (-2.526, -5.197, -0.007419), (-1.957, -3.924, -0.007419), (0.4969, -3.48, -0.01404), (-0.02635, -4.268, 1.118), (1.528, -5.768, -0.007419), (0.3614, -5.699, 1.118), (0.4629, -6.668, -0.007419), (-1.929, -4.988, 1.18), (-2.048, -6.008, 0.4741), (-0.7419, -5.468, 1.72), (0.5122, -4.89, 1.198), (-1.196, -6.734, -0.007419), (-2.33, -5.923, -0.007419), (-2.402, -4.531, -0.007419), (-0.5016, -4.857, 1.641), (0.9964, -3.806, -0.007419), (1.666, -5.029, -0.007419), (-0.3724, -5.334, 1.641), (1.127, -6.315, -0.007419), (-0.9004, -4.94, 1.72), (-1.064, -5.141, 1.853), (-0.9937, -5.359, 1.72), (-0.3619, -6.168, 1.118), (-0.3221, -5.065, 1.641), (-0.123, -5.957, 1.118), (-0.01247, -5.834, 1.118), (-0.285, -5.647, 1.36), (0.4116, -5.43, 1.118), (0.4619, -5.16, 1.054), (0.007434, -5.249, 1.36), (0.3327, -4.683, 1.118), (0.3005, -4.47, 1.118), (-0.1218, -4.772, 1.659), (-0.341, -3.835, 1.078), (-0.7423, -3.822, 1.003), (-0.656, -4.123, 1.357), (-1.633, -4.445, 1.18), (-1.687, -4.764, 1.18), (-1.39, -4.822, 1.487), (-1.778, -5.25, 1.18), (-1.706, -5.515, 1.18), (-1.48, -5.308, 1.487), (-1.383, -5.889, 1.18), (-1.128, -6.08, 1.18), (-1.157, -5.682, 1.487), (1.489, -4.374, -0.007419), (-2.576, -5.015, -0.007419), (-1.828, -3.574, -0.01404), (0.362, -3.895, 0.6552), (1.494, -5.953, -0.007419), (0.9502, -5.917, 0.6552), (-0.194, -6.776, -0.007419), (-2.277, -4.911, 0.686), (-1.369, -6.66, -0.007419), (-2.379, -5.741, -0.007419), (-2.291, -4.379, -0.007419), (1.12, -3.948, -0.007419), (1.631, -5.214, -0.007419), (0.961, -6.403, -0.007419), (-1.714, -6.51, -0.007419), (-2.477, -5.378, -0.007419), (-2.068, -4.076, -0.007419), (1.366, -4.232, -0.007419), (1.562, -5.583, -0.007419), (0.6289, -6.58, -0.007419), (-1.023, -6.809, -0.007419), (-2.514, -4.682, -0.007419), (0.8734, -3.663, -0.007419), (1.7, -4.844, -0.007419), (1.293, -6.226, -0.007419), (-0.6064, -6.526, 0.6552), (0.336, -6.224, 0.6552), (0.5003, -6.158, 0.6552), (1.044, -5.412, 0.6552), (1.029, -5.279, 0.6231), (0.7876, -4.386, 0.6552), (0.7715, -4.28, 0.6552), (-0.6608, -3.65, 0.8055), (-1.907, -4.336, 0.686), (-1.933, -4.496, 0.686), (-2.103, -5.405, 0.686), (-2.067, -5.537, 0.686), (-1.462, -6.237, 0.686), (-1.334, -6.332, 0.686), (-1.967, -6.222, 0.1335), (-1.634, -6.162, 0.686), (-1.715, -5.948, 0.8269), (-2.228, -5.093, 0.686), (-2.152, -5.223, 0.686), (-1.66, -4.123, 0.686), (-1.795, -4.184, 0.686), (0.9107, -4.529, 0.6552), (0.9447, -5.734, 0.6552), (1.01, -5.597, 0.6552), (0.05047, -6.418, 0.6552), (0.1699, -6.313, 0.6552), (0.5573, -6.074, 0.6552), (0.7473, -6.083, 0.6552), (1.064, -5.094, 0.6231), (1.089, -4.96, 0.6953), (0.6485, -4.138, 0.6552), (0.4851, -4.037, 0.6552), (-1.484, -3.638, 0.4956), (-2.045, -4.647, 0.686), (-2.165, -4.759, 0.686), (-2.018, -5.719, 0.686), (-2.189, -5.966, 0.1335), (-1.877, -5.761, 0.8269), (-1.162, -6.407, 0.686), (-0.779, -6.451, 0.6552), (1.612, -4.517, -0.007419), (1.123, -4.775, 0.6953), (-0.9399, -3.529, 0.8055), (-0.6584, -3.88, 0.9689), (-0.1247, -3.987, 1.118), (-0.9532, -4.59, 1.487), (-0.4012, -3.618, 0.9345), (0.1149, -2.412, 0.6299), (0.104, -2.322, 0.4885), (-0.02808, -2.299, 0.6288), (0.1007, -2.604, 0.6506), (-0.2413, -2.261, 0.6506), (-0.1877, -2.375, 0.7287), (0.001781, -2.575, 0.7468), (0.06546, -2.397, 0.659), (-0.05012, -2.257, 0.5622), (0.1643, -2.427, 0.5628), (-0.00603, -2.341, 0.6584), (-0.1249, -2.27, 0.6545), (0.1402, -2.499, 0.6548), (-0.2484, -2.334, 0.8205), (-0.349, -2.316, 0.8438), (-0.4809, -2.488, 0.9046), (-0.5367, -2.559, 0.9746), (-0.1778, -2.621, 0.9017), (-0.4987, -2.717, 1.026), (-0.4, -2.811, 1.086), (-0.3351, -2.617, 0.9638), (-0.4075, -2.587, 0.909), (-0.4277, -2.549, 0.9106), (-0.5553, -2.649, 0.9999), (-0.4187, -2.563, 0.9096), (-0.4436, -2.397, 0.8601), (-0.2311, -2.433, 0.7817), (-0.1078, -2.401, 0.7538), (-0.1248, -2.46, 0.7501), (-0.3372, -2.546, 0.8483), (-0.3294, -2.491, 0.825), (-0.08519, -2.395, 0.7432), (-0.4472, -2.581, 0.9284), (0.2138, -2.442, 0.4956), (-0.04769, -2.194, 0.4634), (0.01639, -2.237, 0.4953), (0.0159, -2.269, 0.5036), (0.2596, -1.962, -0.01404), (0.01283, -2.082, 0.3694), (-0.03304, -2.046, 0.1044), (-0.3459, -1.86, 0.005685), (-0.3259, -2.284, 0.728), (-0.4927, -2.152, 0.6506), (-0.3904, -2.094, 0.4659), (-0.4727, -1.939, 0.4198), (-0.2213, -2.048, 0.2376), (-0.1567, -2.238, 0.5499), (-0.2765, -2.094, 0.5079), (-0.5924, -1.564, -0.01404), (-0.6586, -1.81, 0.1409), (-0.4235, -1.694, -0.02874), (-0.5458, -1.831, 0.1409), (-0.5238, -1.968, 0.4577), (-0.4215, -1.91, 0.07335), (-0.5154, -1.88, 0.1071), (1.422, 1.707, 0.5446), (1.794, 1.659, 0.6528), (1.636, 1.856, 0.5446), (2.08, 1.666, 0.05902), (0.962, 2.035, 0.365), (1.47, 1.834, 0.6309), (0.9454, 2.091, 0.365), (1.453, 1.889, 0.6309), (0.9177, 2.132, 0.365), (1.426, 1.93, 0.6309), (1.01, 2.063, 0.01524), (1.556, 1.973, 0.4809), (-0.8879, 1.185, -0.004576), (-0.8659, 1.165, -0.005016), (-0.8865, 1.186, -0.004843), (-0.8645, 1.166, -0.005266), (-0.8851, 1.188, -0.005632), (-0.863, 1.168, -0.006007), (-0.8838, 1.189, -0.006915), (-0.8614, 1.169, -0.007211), (-0.8827, 1.19, -0.008641), (-0.86, 1.17, -0.00883), (-0.8818, 1.191, -0.01074), (-0.8587, 1.17, -0.0108), (-0.8811, 1.192, -0.01314), (-0.8576, 1.171, -0.01306), (-0.8807, 1.192, -0.01575), (-0.8566, 1.17, -0.0155), (-0.8806, 1.192, -0.01845), (-0.856, 1.17, -0.01804), (-0.8807, 1.192, -0.02116), (-0.8556, 1.17, -0.02058), (-0.8811, 1.192, -0.02376), (-0.8554, 1.169, -0.02302), (-0.8817, 1.191, -0.02616), (-0.8556, 1.167, -0.02527), (-0.8826, 1.19, -0.02827), (-0.8561, 1.166, -0.02725), (-0.8837, 1.189, -0.02999), (-0.8569, 1.165, -0.02887), (-0.885, 1.187, -0.03127), (-0.8579, 1.163, -0.03007), (-0.8863, 1.186, -0.03206), (-0.8591, 1.161, -0.03081), (-0.8877, 1.184, -0.03233), (-0.8604, 1.16, -0.03106), (-0.8891, 1.183, -0.03206), (-0.8619, 1.158, -0.03081), (-0.8905, 1.181, -0.03127), (-0.8634, 1.157, -0.03007), (-0.8917, 1.18, -0.02999), (-0.8649, 1.156, -0.02887), (-0.8928, 1.179, -0.02827), (-0.8663, 1.155, -0.02725), (-0.8937, 1.178, -0.02616), (-0.8676, 1.154, -0.02527), (-0.8944, 1.177, -0.02376), (-0.8688, 1.154, -0.02302), (-0.8948, 1.177, -0.02116), (-0.8697, 1.154, -0.02058), (-0.895, 1.177, -0.01845), (-0.8704, 1.154, -0.01804), (-0.8949, 1.177, -0.01575), (-0.8708, 1.155, -0.0155), (-0.8945, 1.177, -0.01314), (-0.8709, 1.156, -0.01306), (-0.8938, 1.178, -0.01074), (-0.8707, 1.157, -0.0108), (-0.8929, 1.179, -0.008641), (-0.8702, 1.158, -0.00883), (-0.8919, 1.18, -0.006915), (-0.8695, 1.16, -0.007211), (-0.8906, 1.182, -0.005632), (-0.8685, 1.161, -0.006007), (-0.8893, 1.183, -0.004843), (-0.8673, 1.163, -0.005266), (-0.8324, 1.392, 0.1325), (-0.8111, 1.373, 0.1234), (-0.831, 1.394, 0.1323), (-0.8097, 1.374, 0.1231), (-0.8298, 1.395, 0.1315), (-0.8083, 1.376, 0.1223), (-0.8287, 1.397, 0.1303), (-0.8069, 1.377, 0.1211), (-0.8278, 1.398, 0.1286), (-0.8057, 1.378, 0.1193), (-0.8272, 1.399, 0.1265), (-0.8047, 1.379, 0.1173), (-0.8268, 1.4, 0.1242), (-0.8038, 1.38, 0.1149), (-0.8267, 1.401, 0.1216), (-0.8032, 1.38, 0.1123), (-0.8269, 1.402, 0.119), (-0.8029, 1.38, 0.1096), (-0.8274, 1.402, 0.1164), (-0.8029, 1.379, 0.1069), (-0.8281, 1.402, 0.1138), (-0.8031, 1.379, 0.1043), (-0.8291, 1.401, 0.1115), (-0.8036, 1.378, 0.102), (-0.8303, 1.4, 0.1094), (-0.8043, 1.377, 0.09986), (-0.8316, 1.399, 0.1077), (-0.8053, 1.376, 0.09815), (-0.833, 1.398, 0.1065), (-0.8065, 1.374, 0.09688), (-0.8344, 1.397, 0.1057), (-0.8078, 1.373, 0.09609), (-0.8359, 1.395, 0.1055), (-0.8092, 1.371, 0.09583), (-0.8373, 1.394, 0.1057), (-0.8106, 1.369, 0.09609), (-0.8385, 1.392, 0.1065), (-0.812, 1.368, 0.09688), (-0.8396, 1.391, 0.1077), (-0.8133, 1.367, 0.09815), (-0.8405, 1.389, 0.1094), (-0.8145, 1.366, 0.09986), (-0.8411, 1.388, 0.1115), (-0.8156, 1.365, 0.102), (-0.8415, 1.387, 0.1138), (-0.8164, 1.364, 0.1043), (-0.8416, 1.386, 0.1164), (-0.817, 1.364, 0.1069), (-0.8414, 1.386, 0.119), (-0.8173, 1.364, 0.1096), (-0.8409, 1.385, 0.1216), (-0.8174, 1.364, 0.1123), (-0.8401, 1.386, 0.1242), (-0.8172, 1.365, 0.1149), (-0.8392, 1.386, 0.1265), (-0.8167, 1.366, 0.1173), (-0.838, 1.387, 0.1286), (-0.8159, 1.367, 0.1193), (-0.8367, 1.388, 0.1303), (-0.8149, 1.368, 0.1211), (-0.8353, 1.389, 0.1315), (-0.8138, 1.37, 0.1223), (-0.8338, 1.391, 0.1323), (-0.8125, 1.371, 0.1231), (-1.105, 1.091, 0.1325), (-1.084, 1.072, 0.1234), (-1.104, 1.092, 0.1323), (-1.082, 1.073, 0.1231), (-1.103, 1.094, 0.1315), (-1.081, 1.075, 0.1223), (-1.101, 1.096, 0.1303), (-1.08, 1.076, 0.1211), (-1.101, 1.097, 0.1286), (-1.079, 1.077, 0.1193), (-1.1, 1.098, 0.1265), (-1.077, 1.078, 0.1173), (-1.1, 1.099, 0.1242), (-1.077, 1.078, 0.1149), (-1.1, 1.1, 0.1216), (-1.076, 1.079, 0.1123), (-1.1, 1.1, 0.119), (-1.076, 1.079, 0.1096), (-1.1, 1.101, 0.1164), (-1.076, 1.078, 0.1069), (-1.101, 1.1, 0.1138), (-1.076, 1.078, 0.1043), (-1.102, 1.1, 0.1115), (-1.076, 1.077, 0.102), (-1.103, 1.099, 0.1094), (-1.077, 1.076, 0.09986), (-1.104, 1.098, 0.1077), (-1.078, 1.074, 0.09815), (-1.106, 1.097, 0.1065), (-1.079, 1.073, 0.09688), (-1.107, 1.096, 0.1057), (-1.081, 1.071, 0.09609), (-1.109, 1.094, 0.1055), (-1.082, 1.07, 0.09583), (-1.11, 1.092, 0.1057), (-1.083, 1.068, 0.09609), (-1.111, 1.091, 0.1065), (-1.085, 1.067, 0.09688), (-1.112, 1.089, 0.1077), (-1.086, 1.066, 0.09815), (-1.113, 1.088, 0.1094), (-1.087, 1.064, 0.09986), (-1.114, 1.087, 0.1115), (-1.088, 1.064, 0.102), (-1.114, 1.086, 0.1138), (-1.089, 1.063, 0.1043), (-1.114, 1.085, 0.1164), (-1.09, 1.063, 0.1069), (-1.114, 1.085, 0.119), (-1.09, 1.063, 0.1096), (-1.114, 1.084, 0.1216), (-1.09, 1.063, 0.1123), (-1.113, 1.085, 0.1242), (-1.09, 1.064, 0.1149), (-1.112, 1.085, 0.1265), (-1.089, 1.065, 0.1173), (-1.111, 1.086, 0.1286), (-1.089, 1.066, 0.1193), (-1.109, 1.087, 0.1303), (-1.088, 1.067, 0.1211), (-1.108, 1.088, 0.1315), (-1.087, 1.068, 0.1223), (-1.107, 1.089, 0.1323), (-1.085, 1.07, 0.1231), (-0.8828, 1.778, -0.0328), (-0.8253, 1.726, 0.4675), (-0.8274, 1.668, -0.0328), (-0.8039, 1.647, 0.4675), (-0.7928, 1.557, -0.0328), (-0.799, 1.562, 0.4675), (-0.8109, 1.475, 0.4675), (-0.8107, 1.323, -0.0328), (-0.8594, 1.367, 0.4675), (-0.8329, 1.242, -0.0328), (-0.8928, 1.296, 0.4675), (-0.8757, 1.176, -0.0328), (-0.9393, 1.234, 0.4675), (-0.9373, 1.127, -0.0328), (-0.9971, 1.181, 0.4675), (-1.015, 1.097, -0.0328), (-1.064, 1.141, 0.4675), (-1.137, 1.054, -0.0328), (-1.167, 1.082, 0.4675), (-1.246, 1.056, -0.0328), (-1.252, 1.062, 0.4675), (-1.361, 1.079, -0.0328), (-1.337, 1.058, 0.4675), (-1.475, 1.124, -0.0328), (-1.418, 1.072, 0.4675), (-0.8698, 1.766, 0.4675), (-0.9568, 1.845, -0.0328), (-0.9015, 1.735, -0.0328), (-0.8484, 1.687, 0.4675), (-0.8669, 1.624, -0.0328), (-0.8435, 1.602, 0.4675), (-0.8544, 1.515, -0.0328), (-0.8554, 1.516, 0.4675), (-0.8848, 1.39, -0.0328), (-0.9039, 1.407, 0.4675), (-0.907, 1.309, -0.0328), (-0.9373, 1.337, 0.4675), (-0.9497, 1.243, -0.0328), (-0.9838, 1.274, 0.4675), (-1.011, 1.194, -0.0328), (-1.042, 1.221, 0.4675), (-1.089, 1.164, -0.0328), (-1.109, 1.181, 0.4675), (-1.211, 1.121, -0.0328), (-1.212, 1.122, 0.4675), (-1.32, 1.123, -0.0328), (-1.297, 1.102, 0.4675), (-1.435, 1.147, -0.0328), (-1.382, 1.098, 0.4675), (-1.549, 1.191, -0.0328), (-1.462, 1.112, 0.4675), (-0.9506, 1.731, 0.4675), (-1.038, 1.81, -0.0328), (-0.9823, 1.7, -0.0328), (-0.9292, 1.652, 0.4675), (-0.8618, 1.693, 0.5258), (-0.8773, 1.75, 0.5258), (-0.9217, 1.668, 0.5258), (-0.9371, 1.724, 0.5258), (-0.8484, 1.687, 0.5186), (-0.8698, 1.766, 0.5186), (-0.9292, 1.652, 0.5186), (-0.9506, 1.731, 0.5186), (-1.355, 1.182, 0.4675), (-1.408, 1.23, -0.0328), (-1.522, 1.275, -0.0328), (-1.435, 1.196, 0.4675), (-1.447, 1.121, 0.5258), (-1.389, 1.111, 0.5258), (-1.428, 1.183, 0.5258), (-1.369, 1.173, 0.5258), (-1.462, 1.112, 0.5186), (-1.382, 1.098, 0.5186), (-1.435, 1.196, 0.5186), (-1.355, 1.182, 0.5186), (-0.453, -2.613, 0.9385), (-0.5395, -2.665, 1.0), (-0.5487, -2.645, 1.001), (-0.4614, -2.618, 0.9496), (-0.4727, -2.597, 0.9509), (-0.4983, -2.613, 0.9623), (-0.4956, -2.639, 0.9664), (-0.4897, -2.608, 0.9565), (-0.4783, -2.629, 0.9551), (-0.4812, -2.603, 0.9565), (-0.4884, -2.634, 0.9672), (-0.4979, -2.614, 0.9676), (-0.4812, -2.603, 0.951), (-0.3275, -2.507, 0.8328), (-0.3372, -2.513, 0.8378), (-0.4785, -2.628, 0.9622), (-0.4898, -2.608, 0.9622), (-0.4871, -2.634, 0.9608), (-0.4134, -2.56, 0.9123), (-0.4525, -2.614, 0.9384), (-0.4017, -2.583, 0.9112), (-0.4134, -2.56, 0.9049), (-0.4012, -2.583, 0.9035), (-0.4187, -2.593, 0.9223), (-0.4303, -2.57, 0.9234), (-0.4271, -2.598, 0.9217), (-0.4388, -2.575, 0.9228), (-0.4102, -2.588, 0.9106), (-0.4218, -2.565, 0.9117), (-0.4102, -2.588, 0.9168), (-0.4218, -2.565, 0.9179), (-0.4187, -2.593, 0.9162), (-0.4303, -2.57, 0.9173), (-0.3625, -2.529, 0.8593), (-0.3487, -2.552, 0.8662), (-0.3624, -2.529, 0.8676), (-0.3572, -2.557, 0.8656), (-0.3288, -2.508, 0.8384), (-0.3128, -2.531, 0.8391), (-0.3541, -2.524, 0.8517), (-0.3399, -2.547, 0.8586), (-0.354, -2.524, 0.8599), (-0.3484, -2.552, 0.858), (-0.3456, -2.518, 0.8441), (-0.3304, -2.541, 0.8521), (-0.3456, -2.518, 0.8523), (-0.3389, -2.547, 0.8515), (-0.3213, -2.536, 0.8385), (-0.3372, -2.513, 0.8364), (-0.3216, -2.536, 0.8445), (-0.3372, -2.513, 0.8446), (-0.3301, -2.541, 0.8439), (-0.3268, -2.507, 0.8293), (-0.3104, -2.496, 0.8194), (-0.2952, -2.521, 0.8283), (-0.3102, -2.497, 0.8274), (-0.3187, -2.502, 0.8268), (-0.299, -2.49, 0.8139), (-0.2864, -2.515, 0.8229), (-0.3009, -2.492, 0.8215), (-0.2949, -2.521, 0.8223), (-0.3104, -2.496, 0.8219), (-0.299, -2.49, 0.8174), (-0.2861, -2.515, 0.8169), (-0.2895, -2.485, 0.8171), (-0.2776, -2.51, 0.8175), (-0.2882, -2.484, 0.8109), (-0.3104, -2.496, 0.8177), (-0.3187, -2.502, 0.825), (-0.299, -2.49, 0.8097), (-0.246, -2.498, 0.7968), (-0.2459, -2.498, 0.8028), (-0.2551, -2.472, 0.8042), (-0.2645, -2.503, 0.8039), (-0.273, -2.477, 0.8066), (-0.2276, -2.492, 0.7906), (-0.2369, -2.464, 0.7844), (-0.2275, -2.492, 0.7966), (-0.2371, -2.465, 0.7978), (-0.246, -2.498, 0.7978), (-0.2549, -2.47, 0.8001), (-0.2092, -2.486, 0.7835), (-0.2185, -2.458, 0.7773), (-0.2091, -2.486, 0.7895), (-0.2186, -2.459, 0.7906), (-0.2365, -2.465, 0.793), (-0.273, -2.477, 0.798), (-0.2645, -2.503, 0.798), (-0.2549, -2.47, 0.795), (-0.1452, -2.435, 0.7522), (-0.1355, -2.463, 0.7549), (-0.1169, -2.458, 0.7538), (-0.127, -2.43, 0.7543), (-0.1449, -2.436, 0.7567), (-0.1449, -2.436, 0.7481), (-0.1355, -2.463, 0.749), (-0.1268, -2.429, 0.7451), (-0.117, -2.457, 0.7478), (-0.1695, -2.417, 0.7618)], [], [(300, 268, 273), (267, 78, 5, 118), (266, 79, 6, 124), (265, 76, 692, 125), (264, 93, 16, 115), (263, 94, 17, 128), (262, 87, 809, 129), (261, 97, 15, 114), (260, 98, 18, 132), (259, 90, 14, 133), (258, 101, 9, 109), (257, 102, 19, 136), (256, 89, 13, 137), (255, 105, 12, 111), (254, 106, 20, 140), (253, 701, 8, 141), (252, 142, 54, 108), (251, 143, 55, 144), (250, 117, 274, 709, 145), (249, 146, 53, 107), (248, 147, 56, 148), (247, 139, 52, 149), (246, 150, 301, 77), (245, 151, 57, 152), (244, 138, 51, 153), (243, 154, 50, 104), (242, 155, 58, 156), (241, 122, 35, 157), (240, 158, 49, 103), (239, 159, 59, 160), (238, 135, 48, 161), (1565, 162, 22, 73), (237, 163, 60, 164), (236, 134, 47, 165), (235, 166, 46, 100), (234, 167, 61, 168), (233, 123, 36, 169), (232, 170, 45, 99), (231, 171, 62, 172), (230, 131, 44, 173), (229, 174, 27, 80), (228, 175, 63, 176), (227, 130, 43, 177), (226, 178, 42, 96), (225, 179, 64, 180), (224, 121, 33, 181), (223, 182, 41, 95), (222, 183, 65, 184), (221, 127, 40, 185), (220, 186, 28, 81), (219, 187, 66, 188), (218, 126, 39, 189), (217, 190, 38, 92), (216, 191, 67, 192), (215, 794, 24, 193), (214, 194, 37, 91), (213, 195, 68, 196), (212, 113, 26, 197), (211, 198, 31, 84), (210, 199, 69, 200), (209, 112, 25, 201), (208, 202, 34, 88), (207, 203, 70, 204), (206, 752, 734, 205), (203, 206, 205, 70), (54, 141, 206, 203), (141, 8, 752, 206), (138, 207, 204, 51), (20, 108, 207, 138), (108, 54, 203, 207), (105, 208, 88, 12), (51, 204, 208, 105), (204, 70, 202, 208), (199, 209, 201, 69), (50, 137, 209, 199), (137, 13, 112, 209), (134, 210, 200, 47), (19, 104, 210, 134), (104, 50, 199, 210), (101, 211, 84, 9), (47, 200, 211, 101), (200, 69, 198, 211), (195, 212, 197, 68), (46, 133, 212, 195), (133, 14, 113, 212), (130, 213, 196, 43), (18, 100, 213, 130), (100, 46, 195, 213), (97, 214, 91, 15), (43, 196, 214, 97), (196, 68, 194, 214), (191, 215, 193, 67), (42, 129, 215, 191), (129, 809, 794, 215), (126, 216, 192, 39), (17, 96, 216, 126), (96, 42, 191, 216), (93, 217, 92, 16), (39, 192, 217, 93), (192, 67, 190, 217), (187, 218, 189, 66), (41, 128, 218, 187), (128, 17, 126, 218), (113, 219, 188, 26), (14, 95, 219, 113), (95, 41, 187, 219), (79, 220, 81, 6), (26, 188, 220, 79), (188, 66, 186, 220), (183, 221, 185, 65), (30, 83, 221, 183), (83, 865, 127, 221), (123, 222, 184, 36), (4, 1336, 222, 123), (1336, 30, 183, 222), (90, 223, 95, 14), (36, 184, 223, 90), (184, 65, 182, 223), (179, 224, 181, 64), (21, 72, 224, 179), (72, 1, 121, 224), (127, 225, 180, 40), (865, 891, 225, 127), (891, 21, 179, 225), (94, 226, 96, 17), (40, 180, 226, 94), (180, 64, 178, 226), (175, 227, 177, 63), (45, 132, 227, 175), (132, 18, 130, 227), (82, 228, 176, 29), (7, 99, 228, 82, 269), (99, 45, 175, 228), (116, 229, 80, 3), (29, 176, 229, 116), (176, 63, 174, 229), (171, 230, 173, 62), (1347, 86, 230, 171), (86, 11, 131, 230), (71, 231, 172, 539), (0, 485, 120, 231, 71), (120, 1097, 1347, 171, 231), (519, 232, 99, 7), (539, 172, 232, 519), (172, 62, 170, 232), (167, 233, 169, 61), (23, 75, 233, 167), (75, 4, 123, 233), (131, 234, 168, 44), (11, 110, 234, 131), (110, 23, 167, 234), (98, 235, 100, 18), (44, 168, 235, 98), (168, 61, 166, 235), (163, 236, 165, 60), (49, 136, 236, 163), (136, 19, 134, 236), (85, 237, 164, 2, 32), (10, 103, 237, 85), (103, 49, 163, 237), (623, 272, 271, 119), (272, 270, 1565, 271), (164, 60, 162, 1565, 270), (159, 238, 161, 59), (27, 114, 238, 159), (114, 15, 135, 238), (74, 239, 160, 536), (3, 80, 239, 74), (80, 27, 159, 239), (632, 240, 103, 10), (536, 160, 240, 632), (160, 59, 158, 240), (155, 241, 157, 58), (37, 124, 241, 155), (124, 6, 122, 241), (135, 242, 156, 48), (15, 91, 242, 135), (91, 37, 155, 242), (102, 243, 104, 19), (48, 156, 243, 102), (156, 58, 154, 243), (151, 244, 153, 57), (53, 140, 244, 151), (140, 20, 138, 244), (112, 245, 152, 25), (13, 107, 245, 112), (107, 53, 151, 245), (78, 246, 77, 5), (25, 152, 246, 78), (152, 57, 150, 246), (147, 247, 149, 56), (28, 115, 247, 147), (115, 16, 139, 247), (122, 248, 148, 35), (6, 81, 248, 122), (81, 28, 147, 248), (89, 249, 107, 13), (35, 148, 249, 89), (148, 56, 146, 249), (143, 250, 145, 55), (38, 125, 250, 143), (125, 692, 117, 250), (139, 251, 144, 52), (16, 92, 251, 139), (92, 38, 143, 251), (106, 252, 108, 20), (52, 144, 252, 106), (144, 55, 142, 252), (142, 253, 141, 54), (55, 145, 253, 142), (145, 709, 275, 701, 253), (146, 254, 140, 53), (56, 149, 254, 146), (149, 52, 106, 254), (150, 255, 111, 301), (57, 153, 255, 150), (153, 51, 105, 255), (154, 256, 137, 50), (58, 157, 256, 154), (157, 35, 89, 256), (158, 257, 136, 49), (59, 161, 257, 158), (161, 48, 102, 257), (162, 258, 109, 22), (60, 165, 258, 162), (165, 47, 101, 258), (166, 259, 133, 46), (61, 169, 259, 166), (169, 36, 90, 259), (170, 260, 132, 45), (62, 173, 260, 170), (173, 44, 98, 260), (174, 261, 114, 27), (63, 177, 261, 174), (177, 43, 97, 261), (178, 262, 129, 42), (64, 181, 262, 178), (181, 33, 87, 262), (182, 263, 128, 41), (65, 185, 263, 182), (185, 40, 94, 263), (186, 264, 115, 28), (66, 189, 264, 186), (189, 39, 93, 264), (190, 265, 125, 38), (67, 193, 265, 190), (193, 24, 76, 265), (194, 266, 124, 37), (68, 197, 266, 194), (197, 26, 79, 266), (198, 267, 118, 31), (69, 201, 267, 198), (201, 25, 78, 267), (202, 268, 300, 34), (70, 205, 268, 202), (205, 734, 741, 268), (32, 2, 272, 623), (2, 164, 270, 272), (276, 345, 343), (277, 295, 378, 299), (111, 334, 344), (283, 346, 342), (347, 311, 310, 346), (282, 303, 312), (297, 314, 372), (288, 309, 315), (416, 317, 316, 349), (281, 302, 318), (77, 350, 341), (77, 351, 350), (284, 305, 321), (34, 352, 340), (353, 323, 322, 352), (285, 306, 324), (280, 354, 1364), (355, 326, 325, 354), (286, 307, 327), (279, 356, 339), (357, 329, 328, 356), (287, 296, 330), (330, 307, 286), (330, 296, 307), (296, 278, 307), (328, 330, 286), (328, 329, 330), (329, 287, 330), (289, 358, 295, 277), (289, 359, 358), (328, 286, 295, 360), (327, 306, 285), (327, 307, 306), (307, 278, 306), (325, 327, 285), (325, 326, 327), (326, 286, 327), (1362, 325, 294, 1360), (325, 285, 294), (324, 305, 284), (324, 306, 305), (306, 278, 305), (322, 324, 284), (322, 323, 324), (323, 285, 324), (88, 361, 12), (362, 322, 293, 361), (322, 284, 293), (321, 302, 281), (321, 305, 302), (305, 278, 302), (319, 321, 281), (319, 363, 320, 321), (320, 284, 321), (84, 290, 331, 9), (84, 364, 319, 290), (319, 281, 290), (318, 309, 288), (318, 302, 309), (302, 278, 309), (316, 318, 288), (316, 317, 318), (317, 281, 318), (316, 288, 297), (315, 303, 282), (315, 309, 303), (309, 278, 303), (313, 315, 282), (313, 314, 315), (314, 288, 315), (367, 313, 291, 366), (313, 282, 291), (312, 296, 287), (312, 303, 296), (303, 278, 296), (310, 312, 287), (310, 311, 312), (311, 282, 312), (292, 368, 333), (369, 310, 308, 368), (310, 287, 308), (304, 370, 338), (371, 291, 311, 370), (291, 282, 311), (365, 316, 297), (297, 288, 314), (373, 290, 317, 417), (290, 281, 317), (301, 320, 351, 77), (301, 374, 293, 320), (293, 284, 320), (300, 375, 337), (376, 294, 323, 375), (294, 285, 323), (299, 377, 336), (299, 378, 377), (295, 286, 326, 379), (298, 380, 335), (381, 308, 329, 380), (308, 287, 329), (298, 381, 380), (335, 357, 279), (335, 380, 357), (380, 329, 357), (377, 379, 326), (377, 378, 379), (378, 295, 379), (336, 355, 280), (336, 377, 355), (377, 326, 355), (300, 376, 375), (337, 353, 34), (337, 375, 353), (375, 323, 353), (417, 317, 416), (313, 348, 314), (304, 371, 370), (338, 347, 283), (338, 370, 347), (370, 311, 347), (292, 369, 368), (333, 345, 276), (333, 368, 345), (368, 308, 345), (366, 291, 332), (88, 362, 361), (12, 334, 111), (12, 361, 334), (361, 293, 334), (1360, 294, 1358), (358, 360, 295), (358, 359, 360), (359, 328, 360), (279, 357, 356), (339, 359, 289), (339, 356, 359), (356, 328, 359), (280, 355, 354), (1364, 354, 1362), (354, 325, 1362), (34, 353, 352), (340, 362, 88), (340, 352, 362), (352, 322, 362), (350, 363, 319), (350, 351, 363), (351, 320, 363), (341, 364, 84), (341, 350, 364), (350, 319, 364), (349, 316, 365), (348, 313, 367), (283, 347, 346), (342, 369, 292), (342, 346, 369), (346, 310, 369), (412, 371, 304), (412, 332, 371), (332, 291, 371), (365, 297, 372), (331, 290, 373), (344, 374, 301), (344, 334, 374), (334, 293, 374), (1358, 294, 376), (343, 381, 298), (343, 345, 381), (345, 308, 381), (382, 448, 399, 387), (383, 395, 396), (384, 392, 402), (385, 407, 411), (22, 410, 73), (422, 450, 447), (421, 423, 452, 422), (73, 424, 421), (422, 452, 450), (423, 451, 453), (421, 424, 423), (424, 425, 454, 423), (423, 454, 451), (425, 401, 400, 455), (73, 410, 424), (410, 409, 424), (424, 409, 425), (409, 408, 425), (425, 408, 401), (408, 442, 441, 386, 401), (420, 410, 22), (109, 426, 420), (9, 427, 109), (420, 426, 410), (426, 409, 410), (109, 427, 426), (427, 428, 426), (426, 428, 409), (428, 408, 409), (9, 415, 427), (415, 414, 427), (427, 414, 428), (414, 413, 428), (428, 413, 408), (443, 386, 441), (417, 415, 373), (416, 349, 417), (417, 349, 415), (349, 414, 415), (365, 429, 349), (349, 429, 414), (429, 413, 414), (372, 419, 365), (365, 419, 429), (419, 418, 429), (429, 418, 413), (445, 386, 443), (411, 430, 412), (348, 419, 372), (412, 430, 348), (430, 431, 348), (348, 431, 419), (431, 418, 419), (411, 407, 430), (407, 406, 430), (430, 406, 431), (406, 405, 431), (431, 405, 418), (405, 386, 445, 446, 418), (404, 407, 385), (403, 432, 404), (402, 433, 403), (404, 432, 407), (432, 406, 407), (403, 433, 432), (433, 434, 432), (432, 434, 406), (434, 405, 406), (402, 392, 433), (392, 391, 433), (433, 391, 434), (391, 390, 434), (434, 390, 405), (390, 386, 405), (398, 392, 384), (397, 435, 398), (396, 436, 397), (398, 435, 392), (435, 391, 392), (397, 436, 435), (436, 437, 435), (435, 437, 391), (437, 390, 391), (396, 395, 436), (395, 394, 436), (436, 394, 437), (394, 393, 437), (437, 393, 390), (393, 386, 390), (389, 395, 383), (388, 438, 389), (387, 439, 388), (389, 438, 395), (438, 394, 395), (388, 439, 438), (439, 440, 438), (438, 440, 394), (440, 393, 394), (387, 399, 439), (399, 449, 400, 439), (439, 400, 440), (400, 401, 440), (440, 401, 393), (401, 386, 393), (418, 446, 444, 413), (446, 445, 443, 444), (413, 444, 442, 408), (444, 443, 441, 442), (451, 455, 400), (451, 454, 455), (454, 425, 455), (453, 449, 399), (453, 451, 449), (451, 400, 449), (450, 453, 399), (450, 452, 453), (452, 423, 453), (447, 448, 382), (447, 450, 448), (450, 399, 448), (348, 372, 314), (331, 373, 415), (9, 331, 415), (332, 412, 348, 367, 366), (456, 481, 478), (457, 471, 544), (0, 475, 485), (459, 474, 487), (460, 473, 488), (469, 489, 477), (469, 490, 489), (464, 483, 491), (468, 492, 476), (468, 493, 492), (465, 484, 494), (466, 495, 120), (466, 496, 495), (467, 486, 497), (561, 482, 592), (559, 479, 523), (462, 480, 498), (461, 499, 470), (461, 500, 499), (463, 472, 501), (501, 480, 462), (501, 472, 480), (472, 458, 480), (499, 501, 462), (499, 500, 501), (500, 463, 501), (470, 471, 457), (470, 499, 471), (499, 462, 471), (498, 479, 559), (498, 480, 479), (480, 458, 479), (613, 462, 498), (523, 482, 561), (523, 479, 482), (479, 458, 482), (592, 486, 467), (592, 482, 486), (482, 458, 486), (71, 475, 0), (71, 591, 475), (591, 467, 475), (497, 484, 465), (497, 486, 484), (486, 458, 484), (495, 497, 465), (495, 496, 497), (496, 467, 497), (120, 474, 459), (120, 495, 474), (495, 465, 474), (494, 483, 464), (494, 484, 483), (484, 458, 483), (492, 494, 464), (492, 493, 494), (493, 465, 494), (476, 473, 460), (476, 492, 473), (492, 464, 473), (491, 472, 463), (491, 483, 472), (483, 458, 472), (489, 491, 463), (489, 490, 491), (490, 464, 491), (477, 481, 456), (477, 489, 481), (489, 463, 481), (488, 490, 469), (488, 473, 490), (473, 464, 490), (487, 493, 468), (487, 474, 493), (474, 465, 493), (485, 496, 466), (485, 475, 496), (475, 467, 496), (471, 462, 613), (478, 500, 461), (478, 481, 500), (481, 463, 500), (600, 545, 504, 546), (599, 547, 505, 548), (598, 550, 506, 551), (597, 552, 507, 553), (596, 554, 508, 555), (504, 545, 511, 530, 502, 558, 524, 543, 509, 556, 522, 542, 508, 554, 520, 540, 507, 552, 517, 537, 506, 550, 516, 535, 505, 547, 515, 534), (595, 556, 509, 557), (594, 558, 502, 531), (593, 543, 524, 560), (591, 562, 525), (590, 542, 522, 563), (589, 564, 521, 541), (588, 565, 526, 566), (587, 540, 520, 567), (612, 602, 518, 603), (671, 667, 527, 605, 645), (585, 537, 517, 569), (584, 535, 516, 572), (583, 534, 515, 575), (582, 576, 513, 532), (581, 577, 528, 578), (580, 530, 511, 579), (577, 580, 579, 528), (512, 531, 580, 577), (531, 502, 530, 580), (544, 581, 578, 510), (471, 613, 512, 577, 581), (529, 582, 532, 503), (510, 578, 582, 529), (578, 528, 576, 582), (574, 583, 575, 665), (513, 546, 583, 574), (546, 504, 534, 583), (503, 532, 668, 660), (532, 513, 574, 668), (662, 584, 572, 663), (664, 548, 584, 662), (548, 505, 535, 584), (571, 663, 570, 636), (667, 585, 569, 527), (661, 551, 585, 667), (551, 506, 537, 585), (611, 606, 538, 601), (610, 644, 586, 607), (609, 604, 568, 608), (565, 587, 567, 526), (518, 553, 587, 565), (553, 507, 540, 587), (116, 588, 566, 519), (3, 601, 538, 588, 116), (538, 603, 518, 565, 588), (539, 589, 541, 71), (519, 566, 589, 539), (566, 526, 564, 589), (562, 590, 563, 525), (521, 555, 590, 562), (555, 508, 542, 590), (541, 521, 562, 591), (591, 525, 561, 592), (557, 509, 543, 593), (559, 594, 531, 512, 498), (560, 524, 558, 594), (561, 595, 557, 523), (525, 563, 595, 561), (563, 522, 556, 595), (564, 596, 555, 521), (526, 567, 596, 564), (567, 520, 554, 596), (568, 597, 553, 518, 602), (527, 569, 597, 568, 604), (569, 517, 552, 597), (570, 598, 551, 661), (663, 572, 598, 570), (572, 516, 550, 598), (573, 599, 548, 664), (665, 575, 599, 573), (575, 515, 547, 599), (576, 600, 546, 513), (528, 579, 600, 576), (579, 511, 545, 600), (644, 609, 608, 586), (645, 605, 609, 644), (605, 527, 604, 609), (632, 610, 607, 536), (74, 611, 601, 3), (536, 607, 611, 74), (607, 586, 606, 611), (606, 612, 603, 538), (586, 608, 612, 606), (608, 568, 602, 612), (615, 628, 640), (617, 631, 119), (559, 523, 557, 593, 560, 594), (620, 639, 645), (10, 646, 632), (10, 647, 646), (622, 641, 648), (623, 649, 32), (623, 650, 649), (624, 642, 651), (621, 652, 629), (621, 653, 652), (619, 638, 654), (618, 655, 627), (618, 677, 655), (678, 633, 656), (681, 634, 682), (671, 626, 684), (684, 634, 681), (684, 626, 634), (626, 616, 634), (682, 633, 678), (682, 634, 633), (634, 616, 633), (85, 32, 630), (656, 638, 619), (656, 633, 638), (633, 616, 638), (655, 656, 619), (655, 677, 656), (677, 678, 656), (627, 628, 615), (627, 655, 628), (655, 619, 628), (654, 642, 624), (654, 638, 642), (638, 616, 642), (652, 654, 624), (652, 653, 654), (653, 619, 654), (629, 631, 617), (629, 652, 631), (652, 624, 631), (651, 641, 622), (651, 642, 641), (642, 616, 641), (649, 651, 622), (649, 650, 651), (650, 624, 651), (32, 649, 630), (649, 622, 630), (648, 639, 620), (648, 641, 639), (641, 616, 639), (646, 648, 620), (646, 647, 648), (647, 622, 648), (632, 646, 610), (646, 620, 610), (645, 626, 671), (645, 639, 626), (639, 616, 626), (644, 620, 645), (643, 671, 636), (610, 620, 644), (85, 647, 10), (85, 630, 647), (630, 622, 647), (119, 650, 623), (119, 631, 650), (631, 624, 650), (640, 653, 621), (640, 628, 653), (628, 619, 653), (637, 677, 618), (677, 637, 683), (71, 541, 591), (592, 467, 591), (613, 498, 512), (544, 471, 581), (636, 570, 661, 643), (670, 662, 663, 571), (669, 573, 664, 659), (668, 574, 665, 666), (660, 668, 666, 514), (533, 669, 659, 658), (514, 666, 669, 533), (666, 665, 573, 669), (549, 670, 571, 625), (658, 659, 670, 549), (659, 664, 662, 670), (643, 661, 667, 671), (614, 674, 635), (673, 672, 683), (676, 679, 675), (676, 680, 679), (571, 684, 681), (571, 657, 684), (657, 671, 684), (625, 674, 614), (625, 571, 674), (571, 681, 674), (679, 682, 678), (679, 680, 682), (680, 681, 682), (675, 672, 673), (675, 679, 672), (679, 678, 672), (683, 672, 677), (672, 678, 677), (635, 680, 676), (635, 674, 680), (674, 681, 680), (636, 671, 657), (685, 697, 705), (274, 702, 709), (687, 700, 711), (691, 707, 764), (693, 708, 780), (275, 712, 701), (275, 713, 712), (694, 710, 714), (692, 715, 117), (692, 820, 715), (688, 703, 716), (690, 706, 718), (689, 719, 698), (689, 720, 719), (766, 704, 721), (765, 704, 766), (765, 699, 704), (699, 686, 704), (722, 766, 765), (696, 697, 685), (696, 722, 697), (722, 766, 697), (721, 706, 690), (721, 704, 706), (704, 686, 706), (719, 721, 690), (719, 720, 721), (720, 766, 721), (698, 719, 805), (719, 690, 805), (718, 703, 688), (718, 706, 703), (706, 686, 703), (717, 718, 688), (717, 818, 718), (818, 690, 718), (716, 710, 694), (716, 703, 710), (703, 686, 710), (715, 716, 694), (715, 820, 716), (820, 688, 716), (117, 702, 274), (117, 715, 702), (715, 694, 702), (714, 708, 693), (714, 710, 708), (710, 686, 708), (712, 714, 693), (712, 713, 714), (713, 694, 714), (701, 700, 687), (701, 712, 700), (712, 693, 700), (780, 707, 691), (780, 708, 707), (708, 686, 707), (742, 693, 780), (764, 707, 699), (707, 686, 699), (711, 742, 695), (711, 700, 742), (700, 693, 742), (709, 713, 275), (709, 702, 713), (702, 694, 713), (805, 690, 818), (705, 720, 689), (705, 697, 720), (697, 766, 720), (723, 748, 744), (724, 737, 747), (8, 742, 752), (273, 740, 754), (726, 739, 755), (735, 756, 743), (735, 757, 756), (732, 750, 758), (774, 751, 786), (734, 761, 741), (734, 762, 761), (775, 753, 783), (699, 788, 745, 764), (789, 749, 791), (729, 768, 696), (729, 769, 768), (728, 746, 770), (727, 771, 736), (727, 772, 771), (730, 738, 773), (773, 746, 728), (773, 738, 746), (738, 725, 746), (771, 773, 728), (771, 772, 773), (772, 730, 773), (736, 737, 724), (736, 771, 737), (771, 728, 737), (770, 749, 789, 731), (770, 746, 749), (746, 725, 749), (768, 770, 731), (768, 769, 770), (769, 728, 770), (696, 768, 722), (768, 731, 722), (790, 745, 788), (791, 749, 745, 790), (749, 725, 745), (765, 767, 699), (765, 766, 767), (766, 731, 767), (781, 753, 775), (764, 745, 753, 781), (745, 725, 753), (695, 742, 8), (782, 751, 774), (783, 753, 751, 782), (753, 725, 751), (784, 763, 733, 777), (784, 785, 763), (778, 691, 763, 785), (741, 740, 273), (741, 761, 740), (777, 733, 779), (760, 750, 732), (760, 786, 751, 750), (751, 725, 750), (1355, 760, 732), (1355, 759, 787, 760), (776, 733, 760, 787), (1355, 732, 739), (758, 738, 730), (758, 750, 738), (750, 725, 738), (756, 758, 730), (756, 757, 758), (757, 732, 758), (743, 748, 723), (743, 756, 748), (756, 730, 748), (755, 757, 735), (755, 739, 757), (739, 732, 757), (754, 740, 759), (779, 733, 776), (752, 762, 734), (752, 742, 762), (780, 691, 778), (722, 731, 766), (747, 769, 729), (747, 737, 769), (737, 728, 769), (744, 772, 727), (744, 748, 772), (748, 730, 772), (742, 780, 778, 762), (740, 779, 776, 759), (759, 776, 787), (761, 777, 779, 740), (762, 778, 785), (761, 762, 785, 784), (761, 784, 777), (763, 783, 782), (763, 782, 774, 733), (764, 781, 775, 691), (691, 775, 783, 763), (733, 774, 786, 760), (767, 791, 790), (767, 790, 788, 699), (731, 789, 791, 767), (87, 801, 809), (76, 803, 692), (698, 805, 814), (797, 811, 857), (800, 815, 806), (800, 816, 815), (798, 812, 817), (799, 813, 819), (793, 807, 799), (796, 810, 821), (794, 822, 24), (794, 823, 822), (829, 808, 824), (795, 802, 858), (858, 808, 829), (858, 802, 808), (802, 792, 808), (824, 810, 796), (824, 808, 810), (808, 792, 810), (822, 824, 796), (822, 823, 824), (823, 829, 824), (24, 803, 76), (24, 822, 803), (822, 796, 803), (821, 807, 793), (821, 810, 807), (810, 792, 807), (820, 796, 821), (799, 807, 813), (807, 792, 813), (820, 821, 793), (688, 820, 799), (820, 793, 799), (819, 812, 798), (819, 813, 812), (813, 792, 812), (818, 819, 798), (818, 717, 819), (717, 799, 819), (818, 798, 805), (817, 811, 797), (817, 812, 811), (812, 792, 811), (815, 817, 797), (815, 816, 817), (816, 798, 817), (806, 804, 826), (806, 815, 804), (815, 797, 804), (857, 802, 795), (857, 811, 802), (811, 792, 802), (814, 816, 800), (814, 805, 816), (805, 798, 816), (688, 799, 717), (692, 803, 820), (803, 796, 820), (809, 823, 794), (809, 801, 823), (801, 829, 823), (826, 804, 845), (827, 837, 847), (828, 836, 848), (830, 843, 850), (834, 851, 839), (834, 852, 851), (831, 844, 853), (832, 854, 838), (832, 855, 854), (833, 846, 856), (795, 840, 857), (829, 842, 858), (1, 859, 87), (1, 860, 859), (874, 841, 861), (897, 841, 874), (897, 835, 841), (835, 825, 841), (861, 842, 829), (861, 841, 842), (841, 825, 842), (859, 861, 829), (859, 860, 861), (860, 874, 861), (87, 859, 801), (859, 829, 801), (858, 840, 795), (858, 842, 840), (842, 825, 840), (857, 846, 833), (857, 840, 846), (840, 825, 846), (797, 857, 833), (797, 833, 804), (856, 844, 831), (856, 846, 844), (846, 825, 844), (854, 856, 831), (854, 855, 856), (855, 833, 856), (838, 837, 827), (838, 854, 837), (854, 831, 837), (853, 843, 830), (853, 844, 843), (844, 825, 843), (851, 853, 830), (851, 852, 853), (852, 831, 853), (839, 836, 828), (839, 851, 836), (851, 830, 836), (850, 843, 835), (843, 825, 835), (849, 830, 850), (848, 849, 875), (848, 836, 849), (836, 830, 849), (847, 852, 834), (847, 837, 852), (837, 831, 852), (845, 855, 832), (845, 804, 855), (804, 833, 855), (862, 887, 883), (863, 878, 886), (864, 877, 888), (865, 881, 891), (875, 894, 882), (875, 849, 894), (873, 890, 895), (850, 892, 896), (874, 893, 897), (21, 898, 72), (21, 899, 898), (872, 889, 900), (30, 901, 83), (30, 902, 901), (868, 884, 903), (870, 904, 879), (870, 905, 904), (869, 885, 906), (867, 907, 876), (867, 908, 907), (871, 880, 909), (909, 885, 869), (909, 880, 885), (880, 866, 885), (907, 909, 869), (907, 908, 909), (908, 871, 909), (876, 878, 863), (876, 907, 878), (907, 869, 878), (906, 884, 868), (906, 885, 884), (885, 866, 884), (904, 906, 868), (904, 905, 906), (905, 869, 906), (879, 877, 864), (879, 904, 877), (904, 868, 877), (903, 889, 872), (903, 884, 889), (884, 866, 889), (901, 903, 872), (901, 902, 903), (902, 868, 903), (83, 881, 865), (83, 901, 881), (901, 872, 881), (900, 893, 874), (900, 889, 893), (889, 866, 893), (898, 900, 874), (898, 899, 900), (899, 872, 900), (72, 860, 1), (72, 898, 860), (898, 874, 860), (897, 892, 850), (897, 893, 892), (893, 866, 892), (835, 897, 850), (896, 890, 873), (896, 892, 890), (892, 866, 890), (895, 880, 871), (895, 890, 880), (890, 866, 880), (894, 895, 871), (894, 849, 895), (849, 873, 895), (882, 887, 862), (882, 894, 887), (894, 871, 887), (891, 899, 21), (891, 881, 899), (881, 872, 899), (888, 902, 30), (888, 877, 902), (877, 868, 902), (886, 905, 870), (886, 878, 905), (878, 869, 905), (883, 908, 867), (883, 887, 908), (887, 871, 908), (916, 912, 910), (911, 912, 914, 913), (913, 914, 916, 915), (914, 912, 916), (913, 915, 911), (929, 922, 1723), (930, 923, 929), (925, 928, 924), (927, 930, 929), (926, 928, 925), (927, 926, 925, 930), (929, 928, 926, 927), (930, 931, 933, 932), (932, 933, 934, 943), (933, 931, 934), (932, 943, 930), (934, 931, 935), (943, 936, 930), (1714, 939, 938, 937), (1714, 937, 943), (939, 942, 938), (941, 1714, 943), (940, 942, 939), (941, 940, 939, 1714), (943, 942, 940, 941), (945, 946, 965), (944, 966, 947), (945, 944, 947, 946), (965, 966, 944, 945), (946, 947, 949, 948), (948, 949, 1654, 1655), (949, 947, 1654), (948, 1655, 946), (1669, 951, 953, 952), (952, 953, 954, 960), (953, 951, 954), (952, 960, 1669), (958, 961, 960), (957, 954, 955), (958, 957, 955, 961), (960, 954, 957, 958), (961, 955, 964, 963), (963, 964, 966, 965), (964, 955, 966), (963, 965, 961), (1658, 1659, 968, 967), (967, 968, 1331, 971), (968, 1659, 1331), (967, 971, 1658), (970, 969, 971), (972, 1331, 977), (970, 972, 977, 969), (971, 1331, 972, 970), (973, 1645, 1642, 974), (974, 1642, 1640, 1641), (974, 1641, 973), (1650, 1638, 1644, 1643), (1643, 1644, 978, 1639), (1644, 1638, 978), (1643, 1639, 1650), (1639, 978, 980, 979), (979, 980, 983, 981), (980, 978, 983), (979, 981, 1639), (981, 983, 985, 984), (984, 985, 987, 986), (985, 983, 987), (984, 986, 981), (986, 987, 990, 989), (989, 990, 992, 993), (990, 987, 992), (989, 993, 986), (993, 992, 995, 994), (994, 995, 999, 998), (995, 992, 999), (994, 998, 993), (998, 999, 1001, 1000), (1000, 1001, 1003, 1002), (1001, 999, 1003), (1000, 1002, 998), (1074, 1037, 1075), (1062, 1024, 1077), (1064, 1026, 1079), (1066, 1023, 1081), (1068, 1032, 1083), (1070, 1030, 1085), (1072, 1028, 1087), (1004, 1035, 1011, 1022, 1005, 1036, 1013, 1025, 1006, 1038, 1015, 1027, 1007, 1039, 1017, 1029, 1008, 1040, 1019, 1031, 1009, 1041, 1020, 1033, 1010, 1042, 1021, 1034), (1088, 1043, 1073), (1088, 1044, 1043), (1086, 1046, 1071), (1086, 1047, 1046), (1084, 1049, 1069), (1084, 1050, 1049), (1082, 1052, 1067), (1082, 1053, 1052), (1080, 1054, 1065), (1080, 1055, 1054), (1078, 1056, 1063), (1078, 1057, 1056), (1076, 1058, 1061), (1076, 1059, 1058), (1058, 1060, 1012), (1058, 1059, 1060), (1059, 1014, 1060), (1061, 1024, 1062), (1061, 1058, 1024), (1058, 1012, 1024), (1063, 1026, 1064), (1063, 1056, 1026), (1065, 1023, 1066), (1065, 1054, 1023), (1067, 1032, 1068), (1067, 1052, 1032), (1049, 1051, 1018), (1049, 1050, 1051), (1069, 1030, 1070), (1069, 1049, 1030), (1049, 1018, 1030), (1046, 1048, 1016), (1046, 1047, 1048), (1047, 1018, 1048), (1071, 1028, 1072), (1071, 1046, 1028), (1046, 1016, 1028), (1043, 1045, 1014), (1043, 1044, 1045), (1044, 1016, 1045), (1073, 1037, 1074), (1073, 1043, 1037), (1043, 1014, 1037), (1087, 1044, 1088), (1087, 1028, 1044), (1028, 1016, 1044), (1085, 1047, 1086), (1085, 1030, 1047), (1030, 1018, 1047), (1083, 1050, 1084), (1083, 1032, 1050), (1081, 1053, 1082), (1081, 1023, 1053), (1079, 1055, 1080), (1079, 1026, 1055), (1077, 1057, 1078), (1077, 1024, 1057), (1024, 1012, 1057), (1075, 1059, 1076), (1075, 1037, 1059), (1037, 1014, 1059), (1005, 1022, 1061, 1062), (1006, 1025, 1063, 1064), (1007, 1027, 1065, 1066), (1008, 1029, 1067, 1068), (1009, 1031, 1069, 1070), (1010, 1033, 1071, 1072), (1004, 1034, 1073, 1074), (1011, 1035, 1075, 1076), (1013, 1036, 1077, 1078), (1015, 1038, 1079, 1080), (1017, 1039, 1081, 1082), (1019, 1040, 1083, 1084), (1020, 1041, 1085, 1086), (1021, 1042, 1087, 1088), (1022, 1011, 1076, 1061), (1025, 1013, 1078, 1063), (1027, 1015, 1080, 1065), (1029, 1017, 1082, 1067), (1031, 1019, 1084, 1069), (1033, 1020, 1086, 1071), (1034, 1021, 1088, 1073), (1035, 1004, 1074, 1075), (1036, 1005, 1062, 1077), (1038, 1006, 1064, 1079), (1039, 1007, 1066, 1081), (1040, 1008, 1068, 1083), (1041, 1009, 1070, 1085), (1042, 1010, 1072, 1087), (1089, 1104, 1112), (1091, 1101, 1114), (1092, 1107, 1116), (1096, 1113, 1117), (1100, 1118, 1184), (1100, 1119, 1118), (1098, 1115, 1120), (1336, 1332, 1108), (1300, 1332, 1334), (1304, 1099, 1313, 1312), (1097, 1348, 1347), (1097, 1124, 1123, 1348), (1132, 1135, 1136), (1095, 1125, 1105), (1095, 1126, 1125), (1153, 1155, 1154), (1093, 1127, 1102), (1093, 1128, 1127), (1111, 1159, 1156), (1259, 1103, 1294), (1294, 1111, 1157), (1103, 1111, 1157, 1158), (1103, 1090, 1111), (1129, 1294, 1160), (1129, 1160, 1284), (1156, 1152, 1153), (1111, 1153, 1152, 1159), (1111, 1090, 1148, 1153), (1127, 1156, 1094), (1127, 1128, 1156), (1128, 1160, 1156), (1102, 1104, 1089), (1102, 1127, 1104), (1127, 1094, 1104), (1155, 1133, 1110), (1153, 1149, 1110, 1133, 1154), (1151, 1150, 1139, 1147), (1125, 1155, 1134), (1125, 1126, 1155), (1126, 1094, 1155), (1105, 1101, 1091), (1105, 1125, 1101), (1125, 1134, 1101), (1110, 1147, 1139, 1141), (1123, 1132, 1137, 1099, 1341), (1123, 1124, 1132), (1124, 1134, 1135, 1132), (86, 11, 1339, 1109, 1349), (1353, 1351, 1343, 1352), (1123, 1341, 1343, 1351), (1122, 1316, 1115, 1098, 1305), (1319, 1317, 1144, 1318), (1146, 1145, 1090, 1142), (1311, 1306, 1122, 1305), (1332, 1300, 1299, 1308), (1310, 1304, 1330, 1122, 1309), (1108, 1107, 1092), (1108, 1332, 1107), (1332, 1302, 1098, 1107), (1120, 1113, 1096), (1120, 1115, 1113), (1115, 1142, 1090, 1113), (1118, 1120, 1096), (1118, 1119, 1120), (1119, 1098, 1120), (1184, 1118, 1106), (1118, 1096, 1106), (1117, 1103, 1259), (1117, 1113, 1103), (1113, 1090, 1103), (1116, 1119, 1100), (1116, 1107, 1119), (1107, 1098, 1119), (1337, 1333, 1336), (1109, 1344, 1121, 1333, 1339), (1346, 1340, 1303, 1345), (1114, 1124, 1097), (1114, 1101, 1124), (1101, 1134, 1124), (1112, 1126, 1095), (1112, 1104, 1126), (1104, 1094, 1126), (1229, 1128, 1093), (1229, 1284, 1128), (1284, 1160, 1128), (1099, 1137, 1314), (1155, 1133, 1130, 1134), (1110, 1133, 1130, 1134), (1155, 1154, 1133), (1132, 1136, 1138), (1136, 1130, 1133), (1136, 1135, 1130), (1135, 1134, 1130), (1314, 1137, 1138), (1137, 1132, 1138), (1141, 1140, 1143, 1131), (1141, 1139, 1140), (1139, 1150, 1090, 1145, 1140), (1144, 1146, 1142, 1115, 1318), (1131, 1143, 1146, 1144, 1317), (1143, 1140, 1145, 1146), (1149, 1151, 1147, 1110), (1153, 1148, 1151, 1149), (1148, 1090, 1150, 1151), (1156, 1159, 1152), (1154, 1152, 1153), (1094, 1154, 1155), (1152, 1154, 1094), (1156, 1152, 1094), (1294, 1158, 1157), (1294, 1103, 1158), (1160, 1159, 1156), (1157, 1159, 1160), (1294, 1157, 1160), (1157, 1111, 1159), (1161, 1252, 1247), (1162, 1190, 1288, 1194), (1163, 1234, 1248), (1164, 1230, 1249), (1166, 1293, 1250), (1167, 1232, 1251), (1175, 1253, 1246), (1254, 1207, 1206, 1253), (1174, 1199, 1208), (1173, 1255, 1245), (1256, 1210, 1209, 1255), (1180, 1205, 1211), (1172, 1257, 1244), (1258, 1213, 1212, 1257), (1171, 1196, 1214), (1176, 1201, 1297), (1170, 1260, 1243), (1261, 1219, 1218, 1260), (1177, 1202, 1220), (1169, 1262, 1242), (1263, 1222, 1221, 1262), (1178, 1203, 1223), (1168, 1264, 1241), (1265, 1225, 1224, 1264), (1179, 1191, 1226), (1226, 1203, 1178), (1226, 1191, 1203), (1191, 1165, 1203), (1224, 1226, 1178), (1224, 1225, 1226), (1225, 1179, 1226), (1181, 1266, 1190, 1162), (1181, 1267, 1266), (1224, 1178, 1190, 1268), (1223, 1202, 1177), (1223, 1203, 1202), (1203, 1165, 1202), (1221, 1223, 1177), (1221, 1222, 1223), (1222, 1178, 1223), (1182, 1269, 1228), (1270, 1221, 1189, 1269), (1221, 1177, 1189), (1220, 1201, 1176), (1220, 1202, 1201), (1202, 1165, 1201), (1218, 1220, 1176), (1218, 1219, 1220), (1219, 1177, 1220), (1183, 1271, 1229), (1272, 1218, 1129, 1271), (1218, 1176, 1129), (1297, 1196, 1171), (1297, 1201, 1196), (1201, 1165, 1196), (1296, 1297, 1171), (1294, 1176, 1297), (1184, 1185, 1230, 1164), (1184, 1106, 1296, 1185), (1296, 1171, 1185), (1214, 1205, 1180), (1214, 1196, 1205), (1196, 1165, 1205), (1212, 1214, 1180), (1212, 1213, 1214), (1213, 1171, 1214), (1227, 1273, 1212, 1192), (1212, 1180, 1192), (1211, 1199, 1174), (1211, 1205, 1199), (1205, 1165, 1199), (1209, 1211, 1174), (1209, 1210, 1211), (1210, 1180, 1211), (1186, 1274, 1231), (1275, 1209, 1187, 1274), (1209, 1174, 1187), (1208, 1191, 1179), (1208, 1199, 1191), (1199, 1165, 1191), (1206, 1208, 1179), (1206, 1207, 1208), (1207, 1174, 1208), (1188, 1276, 1233), (1277, 1206, 1204, 1276), (1206, 1179, 1204), (1200, 1278, 1240), (1279, 1187, 1207, 1278), (1187, 1174, 1207), (1198, 1280, 1239), (1281, 1192, 1210, 1280), (1192, 1180, 1210), (1197, 1282, 1238), (1283, 1185, 1213, 1282), (1185, 1171, 1213), (1129, 1176, 1294), (1195, 1285, 1237), (1286, 1189, 1219, 1285), (1189, 1177, 1219), (1194, 1287, 1236), (1194, 1288, 1287), (1190, 1178, 1222, 1289), (1193, 1290, 1235), (1291, 1204, 1225, 1290), (1204, 1179, 1225), (1293, 1292, 1227), (1166, 1227, 1292), (1192, 1293, 1227), (1292, 1293, 1166), (1193, 1291, 1290), (1235, 1265, 1168), (1235, 1290, 1265), (1290, 1225, 1265), (1287, 1289, 1222), (1287, 1288, 1289), (1288, 1190, 1289), (1236, 1263, 1169), (1236, 1287, 1263), (1287, 1222, 1263), (1195, 1286, 1285), (1237, 1261, 1170), (1237, 1285, 1261), (1285, 1219, 1261), (1197, 1283, 1282), (1238, 1258, 1172), (1238, 1282, 1258), (1282, 1213, 1258), (1198, 1281, 1280), (1239, 1256, 1173), (1239, 1280, 1256), (1280, 1210, 1256), (1200, 1279, 1278), (1240, 1254, 1175), (1240, 1278, 1254), (1278, 1207, 1254), (1188, 1277, 1276), (1233, 1252, 1161), (1233, 1276, 1252), (1276, 1204, 1252), (1186, 1275, 1274), (1231, 1232, 1167), (1231, 1274, 1232), (1274, 1187, 1232), (1183, 1272, 1271), (1229, 1271, 1284), (1271, 1129, 1284), (1182, 1270, 1269), (1228, 1234, 1163), (1228, 1269, 1234), (1269, 1189, 1234), (1266, 1268, 1190), (1266, 1267, 1268), (1267, 1224, 1268), (1168, 1265, 1264), (1241, 1267, 1181), (1241, 1264, 1267), (1264, 1224, 1267), (1169, 1263, 1262), (1242, 1270, 1182), (1242, 1262, 1270), (1262, 1221, 1270), (1170, 1261, 1260), (1243, 1272, 1183), (1243, 1260, 1272), (1260, 1218, 1272), (1298, 1295, 1216, 1217, 1215), (1096, 1296, 1106), (1172, 1258, 1257), (1244, 1273, 1227), (1244, 1257, 1273), (1257, 1212, 1273), (1173, 1256, 1255), (1245, 1275, 1186), (1245, 1255, 1275), (1255, 1209, 1275), (1175, 1254, 1253), (1246, 1277, 1188), (1246, 1253, 1277), (1253, 1206, 1277), (1251, 1279, 1200), (1251, 1232, 1279), (1232, 1187, 1279), (1250, 1281, 1198), (1250, 1293, 1281), (1293, 1192, 1281), (1249, 1283, 1197), (1249, 1230, 1283), (1230, 1185, 1283), (1248, 1286, 1195), (1248, 1234, 1286), (1234, 1189, 1286), (1247, 1291, 1193), (1247, 1252, 1291), (1252, 1204, 1291), (1216, 1295, 1259, 1294), (1215, 1217, 1297, 1296), (1217, 1216, 1294, 1297), (1298, 1215, 1296, 1096), (1295, 1298, 1096, 1259), (1306, 1309, 1122), (1299, 1300, 1301), (1300, 1335, 1121, 1307, 1301), (1299, 1301, 1309, 1306), (1307, 1310, 1309, 1301), (1121, 1345, 1303, 1310, 1307), (1303, 1340, 1099, 1304, 1310), (1302, 1311, 1305, 1098), (1332, 1308, 1311, 1302), (1308, 1299, 1306, 1311), (1324, 1314, 1315, 1321, 1329, 1325), (1138, 1315, 1314), (1312, 1325, 1304), (1099, 1314, 1324, 1313), (1326, 1327, 1122), (1316, 1319, 1318, 1115), (1122, 1327, 917, 1319, 1316), (917, 1328, 1320, 1131, 1317, 1319), (1322, 1323, 1321, 1315), (1131, 1320, 1323, 1322), (1313, 1324, 1325, 1312), (1315, 1138, 1322), (1329, 1328, 917, 1325), (1320, 1328, 1329, 1321, 1323), (1122, 1330, 1326), (1330, 1304, 1325, 1731, 1326), (1336, 1333, 1334, 1332), (1121, 1335, 1300, 1334, 1333), (75, 1338, 4), (1109, 1339, 1349), (4, 1337, 1336), (4, 1338, 1337), (1338, 1333, 1337), (23, 1339, 1333), (1339, 23, 11), (1109, 23, 1339), (86, 1349, 1339, 11), (23, 1333, 1338, 75), (1344, 1346, 1345, 1121), (1109, 1342, 1346, 1344), (1342, 1099, 1340, 1346), (1343, 1342, 1109, 1352), (1343, 1341, 1342), (1341, 1099, 1342), (1349, 1353, 1352, 1109), (86, 1350, 1353, 1349), (1350, 1123, 1351, 1353), (1347, 1350, 86), (1347, 1348, 1350), (1348, 1123, 1350), (300, 754, 759, 1354), (1354, 759, 1355, 1359), (1359, 1355, 739, 1356), (1356, 739, 1357, 726), (376, 300, 1354), (376, 1354, 1359, 1358), (1359, 1361, 1360, 1358), (1361, 1363, 1362, 1360), (1363, 1365, 1364, 1362), (1361, 1359, 1356), (1361, 1356, 1363), (1363, 1356, 1365), (1356, 726, 1365), (1365, 726, 1364), (337, 34, 300), (88, 34, 340), (1366, 1367, 1369, 1368), (1368, 1369, 1371, 1370), (1370, 1371, 1373, 1372), (1372, 1373, 1375, 1374), (1374, 1375, 1377, 1376), (1376, 1377, 1379, 1378), (1378, 1379, 1381, 1380), (1380, 1381, 1383, 1382), (1382, 1383, 1385, 1384), (1384, 1385, 1387, 1386), (1386, 1387, 1389, 1388), (1388, 1389, 1391, 1390), (1390, 1391, 1393, 1392), (1392, 1393, 1395, 1394), (1394, 1395, 1397, 1396), (1396, 1397, 1399, 1398), (1398, 1399, 1401, 1400), (1400, 1401, 1403, 1402), (1402, 1403, 1405, 1404), (1404, 1405, 1407, 1406), (1406, 1407, 1409, 1408), (1408, 1409, 1411, 1410), (1410, 1411, 1413, 1412), (1412, 1413, 1415, 1414), (1414, 1415, 1417, 1416), (1416, 1417, 1419, 1418), (1418, 1419, 1421, 1420), (1420, 1421, 1423, 1422), (1422, 1423, 1425, 1424), (1424, 1425, 1427, 1426), (1369, 1367, 1429, 1427, 1425, 1423, 1421, 1419, 1417, 1415, 1413, 1411, 1409, 1407, 1405, 1403, 1401, 1399, 1397, 1395, 1393, 1391, 1389, 1387, 1385, 1383, 1381, 1379, 1377, 1375, 1373, 1371), (1426, 1427, 1429, 1428), (1428, 1429, 1367, 1366), (1366, 1368, 1370, 1372, 1374, 1376, 1378, 1380, 1382, 1384, 1386, 1388, 1390, 1392, 1394, 1396, 1398, 1400, 1402, 1404, 1406, 1408, 1410, 1412, 1414, 1416, 1418, 1420, 1422, 1424, 1426, 1428), (1430, 1431, 1433, 1432), (1432, 1433, 1435, 1434), (1434, 1435, 1437, 1436), (1436, 1437, 1439, 1438), (1438, 1439, 1441, 1440), (1440, 1441, 1443, 1442), (1442, 1443, 1445, 1444), (1444, 1445, 1447, 1446), (1446, 1447, 1449, 1448), (1448, 1449, 1451, 1450), (1450, 1451, 1453, 1452), (1452, 1453, 1455, 1454), (1454, 1455, 1457, 1456), (1456, 1457, 1459, 1458), (1458, 1459, 1461, 1460), (1460, 1461, 1463, 1462), (1462, 1463, 1465, 1464), (1464, 1465, 1467, 1466), (1466, 1467, 1469, 1468), (1468, 1469, 1471, 1470), (1470, 1471, 1473, 1472), (1472, 1473, 1475, 1474), (1474, 1475, 1477, 1476), (1476, 1477, 1479, 1478), (1478, 1479, 1481, 1480), (1480, 1481, 1483, 1482), (1482, 1483, 1485, 1484), (1484, 1485, 1487, 1486), (1486, 1487, 1489, 1488), (1488, 1489, 1491, 1490), (1433, 1431, 1493, 1491, 1489, 1487, 1485, 1483, 1481, 1479, 1477, 1475, 1473, 1471, 1469, 1467, 1465, 1463, 1461, 1459, 1457, 1455, 1453, 1451, 1449, 1447, 1445, 1443, 1441, 1439, 1437, 1435), (1490, 1491, 1493, 1492), (1492, 1493, 1431, 1430), (1430, 1432, 1434, 1436, 1438, 1440, 1442, 1444, 1446, 1448, 1450, 1452, 1454, 1456, 1458, 1460, 1462, 1464, 1466, 1468, 1470, 1472, 1474, 1476, 1478, 1480, 1482, 1484, 1486, 1488, 1490, 1492), (1494, 1495, 1497, 1496), (1496, 1497, 1499, 1498), (1498, 1499, 1501, 1500), (1500, 1501, 1503, 1502), (1502, 1503, 1505, 1504), (1504, 1505, 1507, 1506), (1506, 1507, 1509, 1508), (1508, 1509, 1511, 1510), (1510, 1511, 1513, 1512), (1512, 1513, 1515, 1514), (1514, 1515, 1517, 1516), (1516, 1517, 1519, 1518), (1518, 1519, 1521, 1520), (1520, 1521, 1523, 1522), (1522, 1523, 1525, 1524), (1524, 1525, 1527, 1526), (1526, 1527, 1529, 1528), (1528, 1529, 1531, 1530), (1530, 1531, 1533, 1532), (1532, 1533, 1535, 1534), (1534, 1535, 1537, 1536), (1536, 1537, 1539, 1538), (1538, 1539, 1541, 1540), (1540, 1541, 1543, 1542), (1542, 1543, 1545, 1544), (1544, 1545, 1547, 1546), (1546, 1547, 1549, 1548), (1548, 1549, 1551, 1550), (1550, 1551, 1553, 1552), (1552, 1553, 1555, 1554), (1497, 1495, 1557, 1555, 1553, 1551, 1549, 1547, 1545, 1543, 1541, 1539, 1537, 1535, 1533, 1531, 1529, 1527, 1525, 1523, 1521, 1519, 1517, 1515, 1513, 1511, 1509, 1507, 1505, 1503, 1501, 1499), (1554, 1555, 1557, 1556), (1556, 1557, 1495, 1494), (1494, 1496, 1498, 1500, 1502, 1504, 1506, 1508, 1510, 1512, 1514, 1516, 1518, 1520, 1522, 1524, 1526, 1528, 1530, 1532, 1534, 1536, 1538, 1540, 1542, 1544, 1546, 1548, 1550, 1552, 1554, 1556), (1558, 1559, 1561, 1560), (1560, 1561, 1563, 1562), (1562, 1563, 1564, 73), (73, 1564, 1566, 1565), (1565, 1566, 1568, 1567), (1567, 1568, 1570, 1569), (1569, 1570, 1572, 1571), (1571, 1572, 1574, 1573), (1573, 1574, 1576, 1575), (1575, 1576, 1578, 1577), (1577, 1578, 1580, 1579), (1579, 1580, 1582, 1581), (1609, 1612, 1619, 1620), (1585, 1587, 1588, 1586), (1587, 1589, 1590, 1588), (1589, 1591, 1592, 1590), (1591, 1593, 1594, 1592), (1593, 1595, 1596, 1594), (1595, 1597, 1598, 1596), (1597, 1599, 1600, 1598), (1599, 1601, 1602, 1600), (1601, 1603, 1604, 1602), (1603, 1605, 1606, 1604), (1624, 1608, 1629, 1631), (1564, 1590, 1592, 1566), (1574, 1600, 1602, 1576), (1562, 1587, 1585, 1560), (1571, 1597, 1595, 1569), (1581, 1607, 1605, 1579), (1561, 1586, 1588, 1563), (1570, 1596, 1598, 1572), (1580, 1606, 1608, 1582), (1567, 1593, 1591, 1565), (1577, 1603, 1601, 1575), (1582, 1608, 1607, 1581), (1566, 1592, 1594, 1568), (1576, 1602, 1604, 1578), (73, 1589, 1587, 1562), (1573, 1599, 1597, 1571), (1558, 1584, 1583, 1559), (1563, 1588, 1590, 1564), (1572, 1598, 1600, 1574), (1560, 1585, 1584, 1558), (1569, 1595, 1593, 1567), (1579, 1605, 1603, 1577), (1559, 1583, 1586, 1561), (1568, 1594, 1596, 1570), (1578, 1604, 1606, 1580), (1565, 1591, 1589, 73), (1575, 1601, 1599, 1573), (1610, 1611, 1612, 1609), (1583, 1584, 1610, 1609), (1585, 1586, 1612, 1611), (1584, 1585, 1611, 1610), (1613, 1614, 1616, 1615), (1586, 1583, 1618, 1617), (1612, 1586, 1617, 1619), (1583, 1609, 1620, 1618), (1614, 1613, 1617, 1618), (1615, 1616, 1620, 1619), (1616, 1614, 1618, 1620), (1613, 1615, 1619, 1617), (1622, 1623, 1624, 1621), (1606, 1605, 1622, 1621), (1607, 1608, 1624, 1623), (1605, 1607, 1623, 1622), (1625, 1626, 1628, 1627), (1608, 1606, 1630, 1629), (1606, 1621, 1632, 1630), (1621, 1624, 1631, 1632), (1626, 1625, 1629, 1630), (1627, 1628, 1632, 1631), (1628, 1626, 1630, 1632), (1625, 1627, 1631, 1629), (1133, 1138, 1136), (1138, 1133, 1110, 1322), (1131, 1322, 1110, 1141), (1002, 1003, 1635, 1634), (1634, 1635, 1322, 1131), (1635, 1003, 1322), (1634, 1131, 1002), (991, 988, 1637, 1636), (1636, 1637, 1645, 973), (1637, 988, 1645), (1636, 973, 991), (1642, 1645, 1640), (1641, 1640, 1649, 1648), (1648, 1649, 1638, 1650), (1649, 1640, 1638), (1648, 1650, 1641), (1633, 997, 982, 996), (996, 982, 988, 991), (982, 997, 988), (996, 991, 1633), (1653, 1660, 1655), (1651, 1654, 1661), (1653, 1651, 1661, 1660), (1655, 1654, 1651, 1653), (969, 977, 975, 976), (976, 975, 997, 1652), (975, 977, 997), (976, 1652, 969), (1664, 1665, 1657, 1656), (1656, 1657, 1659, 1658), (1657, 1665, 1659), (1656, 1658, 1664), (1660, 1661, 1663, 1662), (1662, 1663, 1665, 1664), (1663, 1661, 1665), (1662, 1664, 1660), (1675, 1666, 1668, 1667), (1667, 1668, 951, 1669), (1668, 1666, 951), (1667, 1669, 1675), (1679, 1672, 1674, 1673), (1673, 1674, 1666, 1675), (1674, 1672, 1666), (1673, 1675, 1679), (1684, 1676, 1678, 1677), (1677, 1678, 1672, 1679), (1678, 1676, 1672), (1677, 1679, 1684), (1680, 1681, 1683, 1682), (1682, 1683, 1676, 1684), (1683, 1681, 1676), (1682, 1684, 1680), (962, 1685, 1670, 1671), (1671, 1670, 1647, 1680), (1670, 1685, 1647), (1671, 1680, 962), (273, 268, 741), (956, 959, 1646, 962), (959, 1701, 1646), (956, 962, 950), (1646, 1701, 1685), (1693, 1686, 1688, 1687), (1687, 1688, 1689, 950), (1688, 1686, 1689), (1687, 950, 1693), (1696, 1690, 1692, 1691), (1691, 1692, 1694, 1693), (1692, 1690, 1694), (1691, 1693, 1696), (1698, 1696, 915), (1697, 1699, 1695), (1698, 1697, 1695, 1696), (915, 1699, 1697, 1698), (1694, 1690, 1700), (1689, 1686, 1701), (1695, 1699, 1702), (754, 300, 273), (959, 956, 950), (959, 950, 1701), (1703, 1721, 1705, 1704), (1704, 1705, 1707, 1706), (1705, 1721, 1707), (1704, 1706, 1703), (1708, 1709, 1711, 1710), (1710, 1711, 1713, 1712), (1711, 1709, 1713), (1710, 1712, 1708), (1714, 1715, 1717, 1716), (1716, 1717, 1718, 1708), (1717, 1715, 1718), (1716, 1708, 1714), (1327, 1325, 917), (1326, 1731, 1327), (1707, 1721, 1719), (1706, 1720, 1703), (1706, 1707, 1719, 1720), (1713, 1709, 1721), (1718, 1715, 1709), (920, 1722, 921), (918, 929, 1723), (919, 1722, 920), (918, 919, 920, 929), (1723, 1722, 919, 918), (1723, 1728, 1730), (1726, 1729, 1727), (1724, 1723, 1730), (1725, 1729, 1726), (1724, 1725, 1726, 1723), (1730, 1729, 1725, 1724), (1731, 1325, 1327)])
me_plane.use_remesh_preserve_volume = False
me_plane.use_remesh_preserve_attributes = False
me_plane.use_mirror_vertex_groups = False
me_plane.update()

# ---- objects
ob_plane = bpy.data.objects.new('Plane', me_plane)
ob_lamp = bpy.data.objects.new('Lamp', light_lamp)
ob_camera = bpy.data.objects.new('Camera', cam_camera)

# ---- transforms, parenting, visibility, modifiers, constraints
ob_plane.location = (1.127, -0.7141, 0.0)
ob_plane.scale = (7.28, 7.28, 7.28)
ob_plane.lineart.crease_threshold = 0.0
ob_lamp.location = (4.076, 1.005, 5.904)
ob_lamp.rotation_euler = (0.6503, 0.05522, 1.866)
ob_lamp.lock_rotations_4d = False
ob_lamp.empty_display_type = 'ARROWS'
ob_lamp.color = (0.0, 0.0, 0.0, 0.0)
ob_lamp.lineart.crease_threshold = 0.0
ob_camera.location = (7.481, -6.508, 5.344)
ob_camera.rotation_euler = (1.109, 0.01082, 0.8149)
ob_camera.lock_rotations_4d = False
ob_camera.empty_display_type = 'ARROWS'
ob_camera.color = (0.0, 0.0, 0.0, 0.0)
ob_camera.display_type = 'WIRE'
ob_camera.lineart.crease_threshold = 0.0

# ---- collection membership
col_collection_1.objects.link(ob_plane)
col_collection_1.objects.link(ob_lamp)
col_collection_1.objects.link(ob_camera)

# ---- scene / render settings (as saved in the file)
scene.camera = ob_camera
scene.frame_start = 1; scene.frame_end = 250; scene.frame_set(1)
scene.render.engine = 'BLENDER_EEVEE_NEXT'
scene.render.resolution_percentage = 50
scene.render.dither_intensity = 0.0
scene.cycles.use_denoising = False
scene.cycles.samples = 128
scene.cycles.sampling_pattern = 'TABULATED_SOBOL'
scene.cycles.light_sampling_threshold = 0.0
scene.cycles.use_adaptive_sampling = False
scene.cycles.use_light_tree = False
scene.cycles.blur_glossy = 0.0
scene.cycles.sample_clamp_indirect = 0.0
scene.view_settings.view_transform = 'Standard'
bpy.context.view_layer.update()
